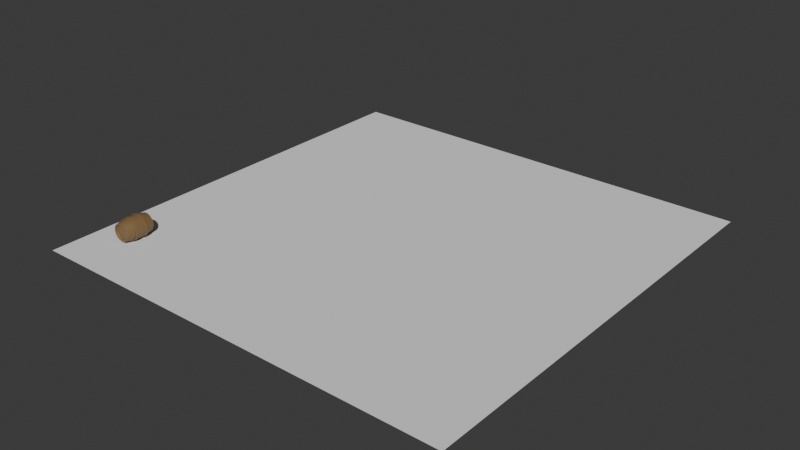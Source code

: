 # Source: rollBarrilAnimation.blend  (saved by Blender 4.3.34; exported with 4.5.12 LTS)
import bpy
from mathutils import Matrix  # noqa: F401  (used for matrix-valued properties, if any)

bpy.ops.wm.read_factory_settings(use_empty=True)
scene = bpy.context.scene
scene.name = 'Scene'

# ---- collections
col_collection = bpy.data.collections.new('Collection'); scene.collection.children.link(col_collection)

# ---- materials (node trees are filled in below, after node groups)
mat_material_001 = bpy.data.materials.new('Material.001')

# ---- node groups
ng_smooth_by_angle = bpy.data.node_groups.new('Smooth by Angle', 'GeometryNodeTree')
_s = ng_smooth_by_angle.interface.new_socket(name='Mesh', in_out='OUTPUT', socket_type='NodeSocketGeometry')
_s = ng_smooth_by_angle.interface.new_socket(name='Mesh', in_out='INPUT', socket_type='NodeSocketGeometry')
_s = ng_smooth_by_angle.interface.new_socket(name='Angle', in_out='INPUT', socket_type='NodeSocketFloat')
_s.subtype = 'ANGLE'
_s.default_value = 0.5236
_s.min_value = 0.0
_s.max_value = 3.142
_s.description = 'Maximum face angle for smooth edges'
_s = ng_smooth_by_angle.interface.new_socket(name='Ignore Sharpness', in_out='INPUT', socket_type='NodeSocketBool')
_s.force_non_field = True
ng_smooth_by_angle.description = 'Set the sharpness of mesh edges based on the angle between the neighboring faces'
ng_smooth_by_angle.is_modifier = True
_N = ng_smooth_by_angle.nodes; _L = ng_smooth_by_angle.links
n0 = _N.new('GeometryNodeSetShadeSmooth'); n0.name = 'Set Shade Smooth'; n0.location = (120, -80)
n0.domain = 'EDGE'
n1 = _N.new('GeometryNodeSetShadeSmooth'); n1.name = 'Set Shade Smooth.001'; n1.location = (300, -80)
n2 = _N.new('NodeGroupOutput'); n2.name = 'Group Output'; n2.location = (480, -80)
n3 = _N.new('GeometryNodeInputMeshEdgeAngle'); n3.name = 'Edge Angle'; n3.location = (-440, -240)
n4 = _N.new('NodeGroupInput'); n4.name = 'Group Input'; n4.location = (-80, -80)
n5 = _N.new('GeometryNodeInputEdgeSmooth'); n5.name = 'Is Edge Smooth'; n5.location = (-260, -120)
n6 = _N.new('GeometryNodeInputShadeSmooth'); n6.name = 'Is Shade Smooth'; n6.location = (-440, -397)
n7 = _N.new('FunctionNodeCompare'); n7.name = 'Compare'; n7.location = (-260, -260)
n7.operation = 'LESS_EQUAL'
n7.inputs[6].default_value = (0.0, 0.0, 0.0, 0.0)
n7.inputs[7].default_value = (0.0, 0.0, 0.0, 0.0)
n8 = _N.new('FunctionNodeBooleanMath'); n8.name = 'Boolean Math.001'; n8.location = (-80, -260)
n9 = _N.new('NodeGroupInput'); n9.name = 'Group Input.001'; n9.location = (-440, -329)
n10 = _N.new('NodeGroupInput'); n10.name = 'Group Input.002'; n10.location = (-259, -189)
n11 = _N.new('FunctionNodeBooleanMath'); n11.name = 'Boolean Math'; n11.location = (-80, -149)
n11.operation = 'OR'
n12 = _N.new('FunctionNodeBooleanMath'); n12.name = 'Boolean Math.002'; n12.location = (-260, -380)
n12.operation = 'OR'
n13 = _N.new('NodeGroupInput'); n13.name = 'Group Input.003'; n13.location = (-440, -460)
_L.new(n3.outputs[0], n7.inputs[0])
_L.new(n1.outputs[0], n2.inputs[0])
_L.new(n9.outputs[1], n7.inputs[1])
_L.new(n7.outputs[0], n8.inputs[0])
_L.new(n4.outputs[0], n0.inputs[0])
_L.new(n0.outputs[0], n1.inputs[0])
_L.new(n8.outputs[0], n0.inputs[2])
_L.new(n10.outputs[2], n11.inputs[1])
_L.new(n5.outputs[0], n11.inputs[0])
_L.new(n11.outputs[0], n0.inputs[1])
_L.new(n13.outputs[2], n12.inputs[1])
_L.new(n6.outputs[0], n12.inputs[0])
_L.new(n12.outputs[0], n8.inputs[1])
n2.is_active_output = True

# ---- material node trees
mat_material_001.use_nodes = True; mat_material_001.node_tree.nodes.clear()
_N = mat_material_001.node_tree.nodes; _L = mat_material_001.node_tree.links
n0 = _N.new('ShaderNodeBsdfPrincipled'); n0.name = 'Principled BSDF'; n0.location = (-61, 196)
n0.inputs[0].default_value = (0.225, 0.1365, 0.0568, 1.0)
n1 = _N.new('ShaderNodeOutputMaterial'); n1.name = 'Material Output'; n1.location = (229, 196)
_L.new(n0.outputs[0], n1.inputs[0])
n1.is_active_output = True

# ---- world
world_world = bpy.data.worlds.new('World'); scene.world = world_world
world_world.use_nodes = True; world_world.node_tree.nodes.clear()
_N = world_world.node_tree.nodes; _L = world_world.node_tree.links
n0 = _N.new('ShaderNodeOutputWorld'); n0.name = 'World Output'; n0.location = (300, 300)
n1 = _N.new('ShaderNodeBackground'); n1.name = 'Background'; n1.location = (10, 300)
n1.inputs[0].default_value = (0.05088, 0.05088, 0.05088, 1.0)
_L.new(n1.outputs[0], n0.inputs[0])
n0.is_active_output = True
world_world.color = (0.05088, 0.05088, 0.05088)
world_world.sun_shadow_jitter_overblur = 0.0

# ---- meshes
me_plane = bpy.data.meshes.new('Plane')
me_plane.from_pydata([(-1.0, -1.0, 0.0), (1.0, -1.0, 0.0), (-1.0, 1.0, 0.0), (1.0, 1.0, 0.0)], [], [(0, 1, 3, 2)])
_uv = me_plane.uv_layers.new(name='UVMap')
_uv.uv.foreach_set('vector', [0.0, 0.0, 1.0, 0.0, 1.0, 1.0, 0.0, 1.0])
me_plane.update()
me_cylinder = bpy.data.meshes.new('Cylinder')
me_cylinder.from_pydata([(3.805e-07, 0.6726, -1.36), (3.805e-07, 0.6726, 1.36), (0.1312, 0.6597, -1.36), (0.1312, 0.6597, 1.36), (0.2574, 0.6214, -1.36), (0.2574, 0.6214, 1.36), (0.3737, 0.5592, -1.36), (0.3737, 0.5592, 1.36), (0.4756, 0.4756, -1.36), (0.4756, 0.4756, 1.36), (0.5592, 0.3737, -1.36), (0.5592, 0.3737, 1.36), (0.6214, 0.2574, -1.36), (0.6214, 0.2574, 1.36), (0.6597, 0.1312, -1.36), (0.6597, 0.1312, 1.36), (0.6726, -2.448e-08, -1.36), (0.6726, 2.448e-08, 1.36), (0.6597, -0.1312, -1.36), (0.6597, -0.1312, 1.36), (0.6214, -0.2574, -1.36), (0.6214, -0.2574, 1.36), (0.5592, -0.3737, -1.36), (0.5592, -0.3737, 1.36), (0.4756, -0.4756, -1.36), (0.4756, -0.4756, 1.36), (0.3737, -0.5592, -1.36), (0.3737, -0.5592, 1.36), (0.2574, -0.6214, -1.36), (0.2574, -0.6214, 1.36), (0.1312, -0.6597, -1.36), (0.1312, -0.6597, 1.36), (3.805e-07, -0.6726, -1.36), (3.805e-07, -0.6726, 1.36), (-0.1312, -0.6597, -1.36), (-0.1312, -0.6597, 1.36), (-0.2574, -0.6214, -1.36), (-0.2574, -0.6214, 1.36), (-0.3737, -0.5592, -1.36), (-0.3737, -0.5592, 1.36), (-0.4756, -0.4756, -1.36), (-0.4756, -0.4756, 1.36), (-0.5592, -0.3737, -1.36), (-0.5592, -0.3737, 1.36), (-0.6214, -0.2574, -1.36), (-0.6214, -0.2574, 1.36), (-0.6597, -0.1312, -1.36), (-0.6597, -0.1312, 1.36), (-0.6726, -2.448e-08, -1.36), (-0.6726, 2.448e-08, 1.36), (-0.6597, 0.1312, -1.36), (-0.6597, 0.1312, 1.36), (-0.6214, 0.2574, -1.36), (-0.6214, 0.2574, 1.36), (-0.5592, 0.3737, -1.36), (-0.5592, 0.3737, 1.36), (-0.4756, 0.4756, -1.36), (-0.4756, 0.4756, 1.36), (-0.3737, 0.5592, -1.36), (-0.3737, 0.5592, 1.36), (-0.2574, 0.6214, -1.36), (-0.2574, 0.6214, 1.36), (-0.1312, 0.6597, -1.36), (-0.1312, 0.6597, 1.36), (0.0, 1.0, 0.0), (0.1951, 0.9808, 0.0), (0.3827, 0.9239, 0.0), (0.5556, 0.8315, 0.0), (0.7071, 0.7071, 0.0), (0.8315, 0.5556, 0.0), (0.9239, 0.3827, 0.0), (0.9808, 0.1951, 0.0), (1.0, 0.0, 0.0), (0.9808, -0.1951, 0.0), (0.9239, -0.3827, 0.0), (0.8315, -0.5556, 0.0), (0.7071, -0.7071, 0.0), (0.5556, -0.8315, 0.0), (0.3827, -0.9239, 0.0), (0.1951, -0.9808, 0.0), (0.0, -1.0, 0.0), (-0.1951, -0.9808, 0.0), (-0.3827, -0.9239, 0.0), (-0.5556, -0.8315, 0.0), (-0.7071, -0.7071, 0.0), (-0.8315, -0.5556, 0.0), (-0.9239, -0.3827, 0.0), (-0.9808, -0.1951, 0.0), (-1.0, 0.0, 0.0), (-0.9808, 0.1951, 0.0), (-0.9239, 0.3827, 0.0), (-0.8315, 0.5556, 0.0), (-0.7071, 0.7071, 0.0), (-0.5556, 0.8315, 0.0), (-0.3827, 0.9239, 0.0), (-0.1951, 0.9808, 0.0), (1.332e-10, 0.9946, -0.3588), (8.15e-08, 0.9573, -0.6837), (8.139e-08, 0.9627, 0.6364), (0.0, 1.0, 0.3114), (0.1951, 0.9808, 0.3114), (0.1868, 0.9389, 0.6837), (0.1868, 0.9389, -0.6837), (0.1951, 0.9808, -0.3114), (0.3827, 0.9239, 0.3114), (0.3663, 0.8844, 0.6837), (0.3663, 0.8844, -0.6837), (0.3827, 0.9239, -0.3114), (0.5556, 0.8315, 0.3114), (0.5318, 0.7959, 0.6837), (0.5318, 0.7959, -0.6837), (0.5556, 0.8315, -0.3114), (0.7071, 0.7071, 0.3114), (0.6769, 0.6769, 0.6837), (0.6769, 0.6769, -0.6837), (0.7071, 0.7071, -0.3114), (0.8315, 0.5556, 0.3114), (0.7959, 0.5318, 0.6837), (0.7959, 0.5318, -0.6837), (0.8315, 0.5556, -0.3114), (0.9239, 0.3827, 0.3114), (0.8844, 0.3663, 0.6837), (0.8844, 0.3663, -0.6837), (0.9239, 0.3827, -0.3114), (0.9808, 0.1951, 0.3114), (0.9389, 0.1868, 0.6837), (0.9389, 0.1868, -0.6837), (0.9808, 0.1951, -0.3114), (1.0, 0.0, 0.3114), (0.9573, 5.23e-09, 0.6837), (0.9573, -5.23e-09, -0.6837), (1.0, 0.0, -0.3114), (0.9808, -0.1951, 0.3114), (0.9389, -0.1868, 0.6837), (0.9389, -0.1868, -0.6837), (0.9808, -0.1951, -0.3114), (0.9239, -0.3827, 0.3114), (0.8844, -0.3663, 0.6837), (0.8844, -0.3663, -0.6837), (0.9239, -0.3827, -0.3114), (0.8315, -0.5556, 0.3114), (0.7959, -0.5318, 0.6837), (0.7959, -0.5318, -0.6837), (0.8315, -0.5556, -0.3114), (0.7071, -0.7071, 0.3114), (0.6769, -0.6769, 0.6837), (0.6769, -0.6769, -0.6837), (0.7071, -0.7071, -0.3114), (0.5556, -0.8315, 0.3114), (0.5318, -0.7959, 0.6837), (0.5318, -0.7959, -0.6837), (0.5556, -0.8315, -0.3114), (0.3827, -0.9239, 0.3114), (0.3663, -0.8844, 0.6837), (0.3663, -0.8844, -0.6837), (0.3827, -0.9239, -0.3114), (0.1951, -0.9808, 0.3114), (0.1868, -0.9389, 0.6837), (0.1868, -0.9389, -0.6837), (0.1951, -0.9808, -0.3114), (0.0, -1.0, 0.3114), (8.15e-08, -0.9573, 0.6837), (8.15e-08, -0.9573, -0.6837), (0.0, -1.0, -0.3114), (-0.1951, -0.9808, 0.3114), (-0.1868, -0.9389, 0.6837), (-0.1868, -0.9389, -0.6837), (-0.1951, -0.9808, -0.3114), (-0.3827, -0.9239, 0.3114), (-0.3663, -0.8844, 0.6837), (-0.3663, -0.8844, -0.6837), (-0.3827, -0.9239, -0.3114), (-0.5556, -0.8315, 0.3114), (-0.5318, -0.7959, 0.6837), (-0.5318, -0.7959, -0.6837), (-0.5556, -0.8315, -0.3114), (-0.7071, -0.7071, 0.3114), (-0.6769, -0.6769, 0.6837), (-0.6769, -0.6769, -0.6837), (-0.7071, -0.7071, -0.3114), (-0.8315, -0.5556, 0.3114), (-0.7959, -0.5318, 0.6837), (-0.7959, -0.5318, -0.6837), (-0.8315, -0.5556, -0.3114), (-0.9239, -0.3827, 0.3114), (-0.8844, -0.3663, 0.6837), (-0.8844, -0.3663, -0.6837), (-0.9239, -0.3827, -0.3114), (-0.9808, -0.1951, 0.3114), (-0.9389, -0.1868, 0.6837), (-0.9389, -0.1868, -0.6837), (-0.9808, -0.1951, -0.3114), (-1.0, 0.0, 0.3114), (-0.9573, 5.23e-09, 0.6837), (-0.9573, -5.23e-09, -0.6837), (-1.0, 0.0, -0.3114), (-0.9808, 0.1951, 0.3114), (-0.9389, 0.1868, 0.6837), (-0.9389, 0.1868, -0.6837), (-0.9808, 0.1951, -0.3114), (-0.9239, 0.3827, 0.3114), (-0.8844, 0.3663, 0.6837), (-0.8844, 0.3663, -0.6837), (-0.9239, 0.3827, -0.3114), (-0.8315, 0.5556, 0.3114), (-0.7959, 0.5318, 0.6837), (-0.7959, 0.5318, -0.6837), (-0.8315, 0.5556, -0.3114), (-0.7071, 0.7071, 0.3114), (-0.6769, 0.6769, 0.6837), (-0.6769, 0.6769, -0.6837), (-0.7071, 0.7071, -0.3114), (-0.5556, 0.8315, 0.3114), (-0.5318, 0.7959, 0.6837), (-0.5318, 0.7959, -0.6837), (-0.5556, 0.8315, -0.3114), (-0.3827, 0.9239, 0.3114), (-0.3663, 0.8844, 0.6837), (-0.3663, 0.8844, -0.6837), (-0.3827, 0.9239, -0.3114), (-0.1951, 0.9808, 0.3114), (-0.1868, 0.9389, 0.6837), (-0.1868, 0.9389, -0.6837), (-0.1951, 0.9808, -0.3114), (-0.194, 0.9755, -0.3588), (0.0, 1.0, -0.3114), (8.141e-08, 0.9627, -0.6364), (-0.1878, 0.9442, -0.6364), (-0.1878, 0.9442, 0.6364), (8.15e-08, 0.9573, 0.6837), (8.88e-11, 0.9946, 0.3588), (-0.194, 0.9755, 0.3588), (-0.3806, 0.9189, -0.3588), (-0.3684, 0.8894, -0.6364), (-0.3684, 0.8894, 0.6364), (-0.3806, 0.9189, 0.3588), (-0.5526, 0.827, -0.3588), (-0.5348, 0.8004, -0.6364), (-0.5348, 0.8004, 0.6364), (-0.5526, 0.827, 0.3588), (-0.7033, 0.7033, -0.3588), (-0.6807, 0.6807, -0.6364), (-0.6807, 0.6807, 0.6364), (-0.7033, 0.7033, 0.3588), (-0.827, 0.5526, -0.3588), (-0.8004, 0.5348, -0.6364), (-0.8004, 0.5348, 0.6364), (-0.827, 0.5526, 0.3588), (-0.9189, 0.3806, -0.3588), (-0.8894, 0.3684, -0.6364), (-0.8894, 0.3684, 0.6364), (-0.9189, 0.3806, 0.3588), (-0.9755, 0.194, -0.3588), (-0.9442, 0.1878, -0.6364), (-0.9442, 0.1878, 0.6364), (-0.9755, 0.194, 0.3588), (-0.9946, -6.66e-11, -0.3588), (-0.9627, -5.23e-09, -0.6364), (-0.9627, 5.186e-09, 0.6364), (-0.9946, 4.44e-11, 0.3588), (-0.9755, -0.194, -0.3588), (-0.9442, -0.1878, -0.6364), (-0.9442, -0.1878, 0.6364), (-0.9755, -0.194, 0.3588), (-0.9189, -0.3806, -0.3588), (-0.8894, -0.3684, -0.6364), (-0.8894, -0.3684, 0.6364), (-0.9189, -0.3806, 0.3588), (-0.827, -0.5526, -0.3588), (-0.8004, -0.5348, -0.6364), (-0.8004, -0.5348, 0.6364), (-0.827, -0.5526, 0.3588), (-0.7033, -0.7033, -0.3588), (-0.6807, -0.6807, -0.6364), (-0.6807, -0.6807, 0.6364), (-0.7033, -0.7033, 0.3588), (-0.5526, -0.827, -0.3588), (-0.5348, -0.8004, -0.6364), (-0.5348, -0.8004, 0.6364), (-0.5526, -0.827, 0.3588), (-0.3806, -0.9189, -0.3588), (-0.3684, -0.8894, -0.6364), (-0.3684, -0.8894, 0.6364), (-0.3806, -0.9189, 0.3588), (-0.194, -0.9755, -0.3588), (-0.1878, -0.9442, -0.6364), (-0.1878, -0.9442, 0.6364), (-0.194, -0.9755, 0.3588), (3.33e-10, -0.9946, -0.3588), (8.03e-08, -0.9627, -0.6364), (8.139e-08, -0.9627, 0.6364), (8.88e-11, -0.9946, 0.3588), (0.194, -0.9755, -0.3588), (0.1878, -0.9442, -0.6364), (0.1878, -0.9442, 0.6364), (0.194, -0.9755, 0.3588), (0.3806, -0.9189, -0.3588), (0.3684, -0.8894, -0.6364), (0.3684, -0.8894, 0.6364), (0.3806, -0.9189, 0.3588), (0.5526, -0.827, -0.3588), (0.5348, -0.8004, -0.6364), (0.5348, -0.8004, 0.6364), (0.5526, -0.827, 0.3588), (0.7033, -0.7033, -0.3588), (0.6807, -0.6807, -0.6364), (0.6807, -0.6807, 0.6364), (0.7033, -0.7033, 0.3588), (0.827, -0.5526, -0.3588), (0.8004, -0.5348, -0.6364), (0.8004, -0.5348, 0.6364), (0.827, -0.5526, 0.3588), (0.9189, -0.3806, -0.3588), (0.8894, -0.3684, -0.6364), (0.8894, -0.3684, 0.6364), (0.9189, -0.3806, 0.3588), (0.9755, -0.194, -0.3588), (0.9442, -0.1878, -0.6364), (0.9442, -0.1878, 0.6364), (0.9755, -0.194, 0.3588), (0.9946, -2.22e-11, -0.3588), (0.9627, -1.267e-08, -0.6364), (0.9627, 5.208e-09, 0.6364), (0.9946, 0.0, 0.3588), (0.9755, 0.194, -0.3588), (0.9442, 0.1878, -0.6364), (0.9442, 0.1878, 0.6364), (0.9755, 0.194, 0.3588), (0.9189, 0.3806, -0.3588), (0.8894, 0.3684, -0.6364), (0.8894, 0.3684, 0.6364), (0.9189, 0.3806, 0.3588), (0.827, 0.5526, -0.3588), (0.8004, 0.5348, -0.6364), (0.8004, 0.5348, 0.6364), (0.827, 0.5526, 0.3588), (0.7033, 0.7033, -0.3588), (0.6807, 0.6807, -0.6364), (0.6807, 0.6807, 0.6364), (0.7033, 0.7033, 0.3588), (0.5526, 0.827, -0.3588), (0.5348, 0.8004, -0.6364), (0.5348, 0.8004, 0.6364), (0.5526, 0.827, 0.3588), (0.3806, 0.9189, -0.3588), (0.3684, 0.8894, -0.6364), (0.3684, 0.8894, 0.6364), (0.3806, 0.9189, 0.3588), (0.194, 0.9755, -0.3588), (0.1878, 0.9442, -0.6364), (0.1878, 0.9442, 0.6364), (0.194, 0.9755, 0.3588), (-0.1978, 0.9942, -0.6701), (-0.2043, 1.027, -0.3778), (1.013e-07, 1.047, -0.3778), (1.869e-07, 1.014, -0.6701), (-0.2043, 1.027, 0.3778), (-0.1978, 0.9942, 0.6701), (1.869e-07, 1.014, 0.6701), (1.013e-07, 1.047, 0.3778), (-0.3879, 0.9366, -0.6701), (-0.4008, 0.9676, -0.3778), (-0.4008, 0.9676, 0.3778), (-0.3879, 0.9366, 0.6701), (-0.5632, 0.8429, -0.6701), (-0.5819, 0.8709, -0.3778), (-0.5819, 0.8709, 0.3778), (-0.5632, 0.8429, 0.6701), (-0.7168, 0.7168, -0.6701), (-0.7406, 0.7406, -0.3778), (-0.7406, 0.7406, 0.3778), (-0.7168, 0.7168, 0.6701), (-0.8429, 0.5632, -0.6701), (-0.8709, 0.5819, -0.3778), (-0.8709, 0.5819, 0.3778), (-0.8429, 0.5632, 0.6701), (-0.9366, 0.3879, -0.6701), (-0.9676, 0.4008, -0.3778), (-0.9676, 0.4008, 0.3778), (-0.9366, 0.3879, 0.6701), (-0.9942, 0.1978, -0.6701), (-1.027, 0.2043, -0.3778), (-1.027, 0.2043, 0.3778), (-0.9942, 0.1978, 0.6701), (-1.014, -1.183e-08, -0.6701), (-1.047, -6.393e-09, -0.3778), (-1.047, -6.277e-09, 0.3778), (-1.014, -8.627e-10, 0.6701), (-0.9942, -0.1978, -0.6701), (-1.027, -0.2043, -0.3778), (-1.027, -0.2043, 0.3778), (-0.9942, -0.1978, 0.6701), (-0.9366, -0.3879, -0.6701), (-0.9676, -0.4008, -0.3778), (-0.9676, -0.4008, 0.3778), (-0.9366, -0.3879, 0.6701), (-0.8429, -0.5632, -0.6701), (-0.8709, -0.5819, -0.3778), (-0.8709, -0.5819, 0.3778), (-0.8429, -0.5632, 0.6701), (-0.7168, -0.7168, -0.6701), (-0.7406, -0.7406, -0.3778), (-0.7406, -0.7406, 0.3778), (-0.7168, -0.7168, 0.6701), (-0.5632, -0.8429, -0.6701), (-0.5819, -0.8709, -0.3778), (-0.5819, -0.8709, 0.3778), (-0.5632, -0.8429, 0.6701), (-0.3879, -0.9366, -0.6701), (-0.4008, -0.9676, -0.3778), (-0.4008, -0.9676, 0.3778), (-0.3879, -0.9366, 0.6701), (-0.1978, -0.9942, -0.6701), (-0.2043, -1.027, -0.3778), (-0.2043, -1.027, 0.3778), (-0.1978, -0.9942, 0.6701), (1.857e-07, -1.014, -0.6701), (1.015e-07, -1.047, -0.3778), (1.013e-07, -1.047, 0.3778), (1.869e-07, -1.014, 0.6701), (0.1978, -0.9942, -0.6701), (0.2043, -1.027, -0.3778), (0.2043, -1.027, 0.3778), (0.1978, -0.9942, 0.6701), (0.3879, -0.9366, -0.6701), (0.4008, -0.9676, -0.3778), (0.4008, -0.9676, 0.3778), (0.3879, -0.9366, 0.6701), (0.5632, -0.8429, -0.6701), (0.5819, -0.8709, -0.3778), (0.5819, -0.8709, 0.3778), (0.5632, -0.8429, 0.6701), (0.7168, -0.7168, -0.6701), (0.7406, -0.7406, -0.3778), (0.7406, -0.7406, 0.3778), (0.7168, -0.7168, 0.6701), (0.8429, -0.5632, -0.6701), (0.8709, -0.5819, -0.3778), (0.8709, -0.5819, 0.3778), (0.8429, -0.5632, 0.6701), (0.9366, -0.3879, -0.6701), (0.9676, -0.4008, -0.3778), (0.9676, -0.4008, 0.3778), (0.9366, -0.3879, 0.6701), (0.9942, -0.1978, -0.6701), (1.027, -0.2043, -0.3778), (1.027, -0.2043, 0.3778), (0.9942, -0.1978, 0.6701), (1.014, -1.966e-08, -0.6701), (1.047, -6.347e-09, -0.3778), (1.047, -6.323e-09, 0.3778), (1.014, -8.393e-10, 0.6701), (0.9942, 0.1978, -0.6701), (1.027, 0.2043, -0.3778), (1.027, 0.2043, 0.3778), (0.9942, 0.1978, 0.6701), (0.9366, 0.3879, -0.6701), (0.9676, 0.4008, -0.3778), (0.9676, 0.4008, 0.3778), (0.9366, 0.3879, 0.6701), (0.8429, 0.5632, -0.6701), (0.8709, 0.5819, -0.3778), (0.8709, 0.5819, 0.3778), (0.8429, 0.5632, 0.6701), (0.7168, 0.7168, -0.6701), (0.7406, 0.7406, -0.3778), (0.7406, 0.7406, 0.3778), (0.7168, 0.7168, 0.6701), (0.5632, 0.8429, -0.6701), (0.5819, 0.8709, -0.3778), (0.5819, 0.8709, 0.3778), (0.5632, 0.8429, 0.6701), (0.3879, 0.9366, -0.6701), (0.4008, 0.9676, -0.3778), (0.4008, 0.9676, 0.3778), (0.3879, 0.9366, 0.6701), (0.1978, 0.9942, -0.6701), (0.2043, 1.027, -0.3778), (0.2043, 1.027, 0.3778), (0.1978, 0.9942, 0.6701), (3.815e-07, 0.8, -1.36), (0.1561, 0.7846, -1.36), (0.1561, 0.7846, 1.36), (3.815e-07, 0.8, 1.36), (0.3061, 0.7391, -1.36), (0.3061, 0.7391, 1.36), (0.4445, 0.6652, -1.36), (0.4445, 0.6652, 1.36), (0.5657, 0.5657, -1.36), (0.5657, 0.5657, 1.36), (0.6652, 0.4445, -1.36), (0.6652, 0.4445, 1.36), (0.7391, 0.3061, -1.36), (0.7391, 0.3061, 1.36), (0.7846, 0.1561, -1.36), (0.7846, 0.1561, 1.36), (0.8, -2.448e-08, -1.36), (0.8, 2.448e-08, 1.36), (0.7846, -0.1561, -1.36), (0.7846, -0.1561, 1.36), (0.7391, -0.3061, -1.36), (0.7391, -0.3061, 1.36), (0.6652, -0.4445, -1.36), (0.6652, -0.4445, 1.36), (0.5657, -0.5657, -1.36), (0.5657, -0.5657, 1.36), (0.4445, -0.6652, -1.36), (0.4445, -0.6652, 1.36), (0.3061, -0.7391, -1.36), (0.3061, -0.7391, 1.36), (0.1561, -0.7846, -1.36), (0.1561, -0.7846, 1.36), (3.815e-07, -0.8, -1.36), (3.815e-07, -0.8, 1.36), (-0.1561, -0.7846, -1.36), (-0.1561, -0.7846, 1.36), (-0.3061, -0.7391, -1.36), (-0.3061, -0.7391, 1.36), (-0.4445, -0.6652, -1.36), (-0.4445, -0.6652, 1.36), (-0.5657, -0.5657, -1.36), (-0.5657, -0.5657, 1.36), (-0.6652, -0.4445, -1.36), (-0.6652, -0.4445, 1.36), (-0.7391, -0.3061, -1.36), (-0.7391, -0.3061, 1.36), (-0.7846, -0.1561, -1.36), (-0.7846, -0.1561, 1.36), (-0.8, -2.448e-08, -1.36), (-0.8, 2.448e-08, 1.36), (-0.7846, 0.1561, -1.36), (-0.7846, 0.1561, 1.36), (-0.7391, 0.3061, -1.36), (-0.7391, 0.3061, 1.36), (-0.6652, 0.4445, -1.36), (-0.6652, 0.4445, 1.36), (-0.5657, 0.5657, -1.36), (-0.5657, 0.5657, 1.36), (-0.4445, 0.6652, -1.36), (-0.4445, 0.6652, 1.36), (-0.3061, 0.7391, -1.36), (-0.3061, 0.7391, 1.36), (-0.1561, 0.7846, -1.36), (-0.1561, 0.7846, 1.36), (3.526e-07, 0.6233, -1.207), (0.1216, 0.6113, -1.207), (0.1216, 0.6113, 1.207), (3.526e-07, 0.6233, 1.207), (0.2385, 0.5759, -1.207), (0.2385, 0.5759, 1.207), (0.3463, 0.5183, -1.207), (0.3463, 0.5183, 1.207), (0.4407, 0.4407, -1.207), (0.4407, 0.4407, 1.207), (0.5183, 0.3463, -1.207), (0.5183, 0.3463, 1.207), (0.5759, 0.2385, -1.207), (0.5759, 0.2385, 1.207), (0.6113, 0.1216, -1.207), (0.6113, 0.1216, 1.207), (0.6233, -2.034e-08, -1.207), (0.6233, 2.034e-08, 1.207), (0.6113, -0.1216, -1.207), (0.6113, -0.1216, 1.207), (0.5759, -0.2385, -1.207), (0.5759, -0.2385, 1.207), (0.5183, -0.3463, -1.207), (0.5183, -0.3463, 1.207), (0.4407, -0.4407, -1.207), (0.4407, -0.4407, 1.207), (0.3463, -0.5183, -1.207), (0.3463, -0.5183, 1.207), (0.2385, -0.5759, -1.207), (0.2385, -0.5759, 1.207), (0.1216, -0.6113, -1.207), (0.1216, -0.6113, 1.207), (3.526e-07, -0.6233, -1.207), (3.526e-07, -0.6233, 1.207), (-0.1216, -0.6113, -1.207), (-0.1216, -0.6113, 1.207), (-0.2385, -0.5759, -1.207), (-0.2385, -0.5759, 1.207), (-0.3463, -0.5183, -1.207), (-0.3463, -0.5183, 1.207), (-0.4407, -0.4407, -1.207), (-0.4407, -0.4407, 1.207), (-0.5183, -0.3463, -1.207), (-0.5183, -0.3463, 1.207), (-0.5759, -0.2385, -1.207), (-0.5759, -0.2385, 1.207), (-0.6113, -0.1216, -1.207), (-0.6113, -0.1216, 1.207), (-0.6233, -2.034e-08, -1.207), (-0.6233, 2.034e-08, 1.207), (-0.6113, 0.1216, -1.207), (-0.6113, 0.1216, 1.207), (-0.5759, 0.2385, -1.207), (-0.5759, 0.2385, 1.207), (-0.5183, 0.3463, -1.207), (-0.5183, 0.3463, 1.207), (-0.4407, 0.4407, -1.207), (-0.4407, 0.4407, 1.207), (-0.3463, 0.5183, -1.207), (-0.3463, 0.5183, 1.207), (-0.2385, 0.5759, -1.207), (-0.2385, 0.5759, 1.207), (-0.1216, 0.6113, -1.207), (-0.1216, 0.6113, 1.207)], [], [(95, 220, 99, 64), (65, 100, 104, 66), (66, 104, 108, 67), (67, 108, 112, 68), (68, 112, 116, 69), (69, 116, 120, 70), (70, 120, 124, 71), (71, 124, 128, 72), (72, 128, 132, 73), (73, 132, 136, 74), (74, 136, 140, 75), (75, 140, 144, 76), (76, 144, 148, 77), (77, 148, 152, 78), (78, 152, 156, 79), (79, 156, 160, 80), (80, 160, 164, 81), (81, 164, 168, 82), (82, 168, 172, 83), (83, 172, 176, 84), (84, 176, 180, 85), (85, 180, 184, 86), (86, 184, 188, 87), (87, 188, 192, 88), (88, 192, 196, 89), (89, 196, 200, 90), (90, 200, 204, 91), (91, 204, 208, 92), (92, 208, 212, 93), (93, 212, 216, 94), (39, 37, 581, 583), (94, 216, 220, 95), (64, 99, 100, 65), (1, 63, 607, 547), (225, 64, 65, 103), (221, 543, 483, 229), (101, 482, 485, 105), (219, 94, 95, 223), (540, 218, 222, 542), (215, 93, 94, 219), (217, 541, 543, 221), (538, 214, 218, 540), (211, 92, 93, 215), (213, 539, 541, 217), (536, 210, 214, 538), (207, 91, 92, 211), (209, 537, 539, 213), (534, 206, 210, 536), (203, 90, 91, 207), (205, 535, 537, 209), (532, 202, 206, 534), (199, 89, 90, 203), (201, 533, 535, 205), (530, 198, 202, 532), (195, 88, 89, 199), (197, 531, 533, 201), (528, 194, 198, 530), (191, 87, 88, 195), (193, 529, 531, 197), (526, 190, 194, 528), (187, 86, 87, 191), (189, 527, 529, 193), (524, 186, 190, 526), (183, 85, 86, 187), (185, 525, 527, 189), (522, 182, 186, 524), (179, 84, 85, 183), (181, 523, 525, 185), (520, 178, 182, 522), (175, 83, 84, 179), (177, 521, 523, 181), (518, 174, 178, 520), (171, 82, 83, 175), (173, 519, 521, 177), (516, 170, 174, 518), (167, 81, 82, 171), (169, 517, 519, 173), (514, 166, 170, 516), (163, 80, 81, 167), (165, 515, 517, 169), (512, 162, 166, 514), (159, 79, 80, 163), (161, 513, 515, 165), (510, 158, 162, 512), (155, 78, 79, 159), (157, 511, 513, 161), (508, 154, 158, 510), (151, 77, 78, 155), (153, 509, 511, 157), (506, 150, 154, 508), (147, 76, 77, 151), (149, 507, 509, 153), (504, 146, 150, 506), (143, 75, 76, 147), (145, 505, 507, 149), (502, 142, 146, 504), (139, 74, 75, 143), (141, 503, 505, 145), (500, 138, 142, 502), (135, 73, 74, 139), (137, 501, 503, 141), (498, 134, 138, 500), (131, 72, 73, 135), (133, 499, 501, 137), (496, 130, 134, 498), (127, 71, 72, 131), (129, 497, 499, 133), (494, 126, 130, 496), (123, 70, 71, 127), (125, 495, 497, 129), (492, 122, 126, 494), (119, 69, 70, 123), (121, 493, 495, 125), (490, 118, 122, 492), (115, 68, 69, 119), (117, 491, 493, 121), (488, 114, 118, 490), (111, 67, 68, 115), (113, 489, 491, 117), (486, 110, 114, 488), (107, 66, 67, 111), (109, 487, 489, 113), (484, 106, 110, 486), (103, 65, 66, 107), (105, 485, 487, 109), (481, 102, 106, 484), (542, 222, 97, 480), (223, 95, 64, 225), (229, 483, 482, 101), (292, 288, 417, 421), (339, 343, 470, 466), (240, 236, 365, 369), (287, 291, 418, 414), (342, 338, 467, 471), (235, 239, 366, 362), (290, 286, 415, 419), (337, 341, 468, 464), (238, 234, 363, 367), (285, 289, 416, 412), (340, 336, 465, 469), (233, 237, 364, 360), (288, 284, 413, 417), (335, 339, 466, 462), (236, 232, 361, 365), (283, 287, 414, 410), (338, 334, 463, 467), (231, 235, 362, 356), (286, 282, 411, 415), (333, 337, 464, 460), (234, 228, 357, 363), (281, 285, 412, 408), (336, 332, 461, 465), (227, 233, 360, 352), (284, 280, 409, 413), (331, 335, 462, 458), (232, 224, 353, 361), (279, 283, 410, 406), (334, 330, 459, 463), (230, 231, 356, 359), (282, 278, 407, 411), (329, 333, 460, 456), (228, 98, 358, 357), (277, 281, 408, 404), (332, 328, 457, 461), (226, 227, 352, 355), (280, 276, 405, 409), (327, 331, 458, 454), (224, 96, 354, 353), (275, 279, 406, 402), (330, 326, 455, 459), (278, 274, 403, 407), (325, 329, 456, 452), (273, 277, 404, 400), (328, 324, 453, 457), (276, 272, 401, 405), (323, 327, 454, 450), (271, 275, 402, 398), (326, 322, 451, 455), (274, 270, 399, 403), (321, 325, 452, 448), (269, 273, 400, 396), (324, 320, 449, 453), (272, 268, 397, 401), (319, 323, 450, 446), (267, 271, 398, 394), (322, 318, 447, 451), (270, 266, 395, 399), (317, 321, 448, 444), (265, 269, 396, 392), (320, 316, 445, 449), (268, 264, 393, 397), (315, 319, 446, 442), (263, 267, 394, 390), (480, 97, 102, 481), (96, 224, 223, 225), (227, 226, 97, 222), (98, 228, 221, 229), (231, 230, 99, 220), (224, 232, 219, 223), (233, 227, 222, 218), (228, 234, 217, 221), (235, 231, 220, 216), (232, 236, 215, 219), (237, 233, 218, 214), (234, 238, 213, 217), (239, 235, 216, 212), (236, 240, 211, 215), (241, 237, 214, 210), (238, 242, 209, 213), (243, 239, 212, 208), (240, 244, 207, 211), (245, 241, 210, 206), (242, 246, 205, 209), (247, 243, 208, 204), (244, 248, 203, 207), (249, 245, 206, 202), (246, 250, 201, 205), (251, 247, 204, 200), (248, 252, 199, 203), (253, 249, 202, 198), (250, 254, 197, 201), (255, 251, 200, 196), (252, 256, 195, 199), (257, 253, 198, 194), (254, 258, 193, 197), (259, 255, 196, 192), (256, 260, 191, 195), (261, 257, 194, 190), (258, 262, 189, 193), (263, 259, 192, 188), (260, 264, 187, 191), (265, 261, 190, 186), (262, 266, 185, 189), (267, 263, 188, 184), (264, 268, 183, 187), (269, 265, 186, 182), (266, 270, 181, 185), (271, 267, 184, 180), (268, 272, 179, 183), (273, 269, 182, 178), (270, 274, 177, 181), (275, 271, 180, 176), (272, 276, 175, 179), (277, 273, 178, 174), (274, 278, 173, 177), (279, 275, 176, 172), (276, 280, 171, 175), (281, 277, 174, 170), (278, 282, 169, 173), (283, 279, 172, 168), (280, 284, 167, 171), (285, 281, 170, 166), (282, 286, 165, 169), (287, 283, 168, 164), (284, 288, 163, 167), (289, 285, 166, 162), (286, 290, 161, 165), (291, 287, 164, 160), (288, 292, 159, 163), (293, 289, 162, 158), (290, 294, 157, 161), (295, 291, 160, 156), (292, 296, 155, 159), (297, 293, 158, 154), (294, 298, 153, 157), (299, 295, 156, 152), (296, 300, 151, 155), (301, 297, 154, 150), (298, 302, 149, 153), (303, 299, 152, 148), (300, 304, 147, 151), (305, 301, 150, 146), (302, 306, 145, 149), (307, 303, 148, 144), (304, 308, 143, 147), (309, 305, 146, 142), (306, 310, 141, 145), (311, 307, 144, 140), (308, 312, 139, 143), (313, 309, 142, 138), (310, 314, 137, 141), (315, 311, 140, 136), (312, 316, 135, 139), (317, 313, 138, 134), (314, 318, 133, 137), (319, 315, 136, 132), (316, 320, 131, 135), (321, 317, 134, 130), (318, 322, 129, 133), (323, 319, 132, 128), (320, 324, 127, 131), (325, 321, 130, 126), (322, 326, 125, 129), (327, 323, 128, 124), (324, 328, 123, 127), (329, 325, 126, 122), (326, 330, 121, 125), (331, 327, 124, 120), (328, 332, 119, 123), (333, 329, 122, 118), (330, 334, 117, 121), (335, 331, 120, 116), (332, 336, 115, 119), (337, 333, 118, 114), (334, 338, 113, 117), (339, 335, 116, 112), (336, 340, 111, 115), (341, 337, 114, 110), (338, 342, 109, 113), (343, 339, 112, 108), (340, 344, 107, 111), (345, 341, 110, 106), (342, 346, 105, 109), (347, 343, 108, 104), (344, 348, 103, 107), (349, 345, 106, 102), (346, 350, 101, 105), (351, 347, 104, 100), (348, 96, 225, 103), (226, 349, 102, 97), (350, 98, 229, 101), (230, 351, 100, 99), (353, 354, 355, 352), (357, 358, 359, 356), (361, 353, 352, 360), (363, 357, 356, 362), (365, 361, 360, 364), (367, 363, 362, 366), (369, 365, 364, 368), (371, 367, 366, 370), (373, 369, 368, 372), (375, 371, 370, 374), (377, 373, 372, 376), (379, 375, 374, 378), (381, 377, 376, 380), (383, 379, 378, 382), (385, 381, 380, 384), (387, 383, 382, 386), (389, 385, 384, 388), (391, 387, 386, 390), (393, 389, 388, 392), (395, 391, 390, 394), (397, 393, 392, 396), (399, 395, 394, 398), (401, 397, 396, 400), (403, 399, 398, 402), (405, 401, 400, 404), (407, 403, 402, 406), (409, 405, 404, 408), (411, 407, 406, 410), (413, 409, 408, 412), (415, 411, 410, 414), (417, 413, 412, 416), (419, 415, 414, 418), (421, 417, 416, 420), (423, 419, 418, 422), (425, 421, 420, 424), (427, 423, 422, 426), (429, 425, 424, 428), (431, 427, 426, 430), (433, 429, 428, 432), (435, 431, 430, 434), (437, 433, 432, 436), (439, 435, 434, 438), (441, 437, 436, 440), (443, 439, 438, 442), (445, 441, 440, 444), (447, 443, 442, 446), (449, 445, 444, 448), (451, 447, 446, 450), (453, 449, 448, 452), (455, 451, 450, 454), (457, 453, 452, 456), (459, 455, 454, 458), (461, 457, 456, 460), (463, 459, 458, 462), (465, 461, 460, 464), (467, 463, 462, 466), (469, 465, 464, 468), (471, 467, 466, 470), (473, 469, 468, 472), (475, 471, 470, 474), (477, 473, 472, 476), (479, 475, 474, 478), (354, 477, 476, 355), (358, 479, 478, 359), (237, 241, 368, 364), (344, 340, 469, 473), (289, 293, 420, 416), (242, 238, 367, 371), (341, 345, 472, 468), (294, 290, 419, 423), (239, 243, 370, 366), (346, 342, 471, 475), (291, 295, 422, 418), (244, 240, 369, 373), (343, 347, 474, 470), (296, 292, 421, 425), (241, 245, 372, 368), (348, 344, 473, 477), (293, 297, 424, 420), (246, 242, 371, 375), (345, 349, 476, 472), (298, 294, 423, 427), (243, 247, 374, 370), (350, 346, 475, 479), (295, 299, 426, 422), (248, 244, 373, 377), (347, 351, 478, 474), (300, 296, 425, 429), (245, 249, 376, 372), (96, 348, 477, 354), (297, 301, 428, 424), (250, 246, 375, 379), (349, 226, 355, 476), (302, 298, 427, 431), (247, 251, 378, 374), (98, 350, 479, 358), (299, 303, 430, 426), (252, 248, 377, 381), (351, 230, 359, 478), (304, 300, 429, 433), (249, 253, 380, 376), (301, 305, 432, 428), (254, 250, 379, 383), (306, 302, 431, 435), (251, 255, 382, 378), (303, 307, 434, 430), (256, 252, 381, 385), (308, 304, 433, 437), (253, 257, 384, 380), (305, 309, 436, 432), (258, 254, 383, 387), (310, 306, 435, 439), (255, 259, 386, 382), (307, 311, 438, 434), (260, 256, 385, 389), (312, 308, 437, 441), (257, 261, 388, 384), (309, 313, 440, 436), (262, 258, 387, 391), (314, 310, 439, 443), (259, 263, 390, 386), (311, 315, 442, 438), (264, 260, 389, 393), (316, 312, 441, 445), (261, 265, 392, 388), (313, 317, 444, 440), (266, 262, 391, 395), (318, 314, 443, 447), (2, 0, 480, 481), (1, 3, 482, 483), (4, 2, 481, 484), (3, 5, 485, 482), (6, 4, 484, 486), (5, 7, 487, 485), (8, 6, 486, 488), (7, 9, 489, 487), (10, 8, 488, 490), (9, 11, 491, 489), (12, 10, 490, 492), (11, 13, 493, 491), (14, 12, 492, 494), (13, 15, 495, 493), (16, 14, 494, 496), (15, 17, 497, 495), (18, 16, 496, 498), (17, 19, 499, 497), (20, 18, 498, 500), (19, 21, 501, 499), (22, 20, 500, 502), (21, 23, 503, 501), (24, 22, 502, 504), (23, 25, 505, 503), (26, 24, 504, 506), (25, 27, 507, 505), (28, 26, 506, 508), (27, 29, 509, 507), (30, 28, 508, 510), (29, 31, 511, 509), (32, 30, 510, 512), (31, 33, 513, 511), (34, 32, 512, 514), (33, 35, 515, 513), (36, 34, 514, 516), (35, 37, 517, 515), (38, 36, 516, 518), (37, 39, 519, 517), (40, 38, 518, 520), (39, 41, 521, 519), (42, 40, 520, 522), (41, 43, 523, 521), (44, 42, 522, 524), (43, 45, 525, 523), (46, 44, 524, 526), (45, 47, 527, 525), (48, 46, 526, 528), (47, 49, 529, 527), (50, 48, 528, 530), (49, 51, 531, 529), (52, 50, 530, 532), (51, 53, 533, 531), (54, 52, 532, 534), (53, 55, 535, 533), (56, 54, 534, 536), (55, 57, 537, 535), (58, 56, 536, 538), (57, 59, 539, 537), (60, 58, 538, 540), (59, 61, 541, 539), (62, 60, 540, 542), (61, 63, 543, 541), (0, 62, 542, 480), (63, 1, 483, 543), (546, 547, 607, 605, 603, 601, 599, 597, 595, 593, 591, 589, 587, 585, 583, 581, 579, 577, 575, 573, 571, 569, 567, 565, 563, 561, 559, 557, 555, 553, 551, 549), (544, 545, 548, 550, 552, 554, 556, 558, 560, 562, 564, 566, 568, 570, 572, 574, 576, 578, 580, 582, 584, 586, 588, 590, 592, 594, 596, 598, 600, 602, 604, 606), (13, 11, 555, 557), (38, 40, 584, 582), (12, 14, 558, 556), (41, 39, 583, 585), (15, 13, 557, 559), (40, 42, 586, 584), (14, 16, 560, 558), (43, 41, 585, 587), (17, 15, 559, 561), (42, 44, 588, 586), (16, 18, 562, 560), (45, 43, 587, 589), (19, 17, 561, 563), (44, 46, 590, 588), (18, 20, 564, 562), (47, 45, 589, 591), (21, 19, 563, 565), (46, 48, 592, 590), (20, 22, 566, 564), (49, 47, 591, 593), (23, 21, 565, 567), (48, 50, 594, 592), (22, 24, 568, 566), (51, 49, 593, 595), (25, 23, 567, 569), (50, 52, 596, 594), (24, 26, 570, 568), (53, 51, 595, 597), (27, 25, 569, 571), (52, 54, 598, 596), (26, 28, 572, 570), (0, 2, 545, 544), (55, 53, 597, 599), (29, 27, 571, 573), (3, 1, 547, 546), (54, 56, 600, 598), (28, 30, 574, 572), (2, 4, 548, 545), (57, 55, 599, 601), (31, 29, 573, 575), (5, 3, 546, 549), (56, 58, 602, 600), (30, 32, 576, 574), (4, 6, 550, 548), (59, 57, 601, 603), (33, 31, 575, 577), (7, 5, 549, 551), (58, 60, 604, 602), (32, 34, 578, 576), (6, 8, 552, 550), (61, 59, 603, 605), (35, 33, 577, 579), (9, 7, 551, 553), (60, 62, 606, 604), (34, 36, 580, 578), (8, 10, 554, 552), (63, 61, 605, 607), (37, 35, 579, 581), (11, 9, 553, 555), (62, 0, 544, 606), (36, 38, 582, 580), (10, 12, 556, 554)])
me_cylinder.polygons.foreach_set('use_smooth', [True] * 578)
_uv = me_cylinder.uv_layers.new(name='UVMap')
_uv.uv.foreach_set('vector', [0.03125, 0.75, 0.03125, 0.8278, 0.0, 0.8278, 0.0, 0.75, 0.9688, 0.75, 0.9688, 0.8278, 0.9375, 0.8278, 0.9375, 0.75, 0.9375, 0.75, 0.9375, 0.8278, 0.9062, 0.8278, 0.9062, 0.75, 0.9062, 0.75, 0.9062, 0.8278, 0.875, 0.8278, 0.875, 0.75, 0.875, 0.75, 0.875, 0.8278, 0.8438, 0.8278, 0.8437, 0.75, 0.8437, 0.75, 0.8438, 0.8278, 0.8125, 0.8278, 0.8125, 0.75, 0.8125, 0.75, 0.8125, 0.8278, 0.7812, 0.8278, 0.7812, 0.75, 0.7812, 0.75, 0.7812, 0.8278, 0.75, 0.8278, 0.75, 0.75, 0.75, 0.75, 0.75, 0.8278, 0.7188, 0.8278, 0.7188, 0.75, 0.7188, 0.75, 0.7188, 0.8278, 0.6875, 0.8278, 0.6875, 0.75, 0.6875, 0.75, 0.6875, 0.8278, 0.6562, 0.8278, 0.6562, 0.75, 0.6562, 0.75, 0.6562, 0.8278, 0.625, 0.8278, 0.625, 0.75, 0.625, 0.75, 0.625, 0.8278, 0.5938, 0.8278, 0.5938, 0.75, 0.5938, 0.75, 0.5938, 0.8278, 0.5625, 0.8278, 0.5625, 0.75, 0.5625, 0.75, 0.5625, 0.8278, 0.5312, 0.8278, 0.5312, 0.75, 0.5312, 0.75, 0.5312, 0.8278, 0.5, 0.8278, 0.5, 0.75, 0.5, 0.75, 0.5, 0.8278, 0.4688, 0.8278, 0.4687, 0.75, 0.4687, 0.75, 0.4688, 0.8278, 0.4375, 0.8278, 0.4375, 0.75, 0.4375, 0.75, 0.4375, 0.8278, 0.4062, 0.8278, 0.4062, 0.75, 0.4062, 0.75, 0.4062, 0.8278, 0.375, 0.8278, 0.375, 0.75, 0.375, 0.75, 0.375, 0.8278, 0.3438, 0.8278, 0.3438, 0.75, 0.3438, 0.75, 0.3438, 0.8278, 0.3125, 0.8278, 0.3125, 0.75, 0.3125, 0.75, 0.3125, 0.8278, 0.2812, 0.8278, 0.2812, 0.75, 0.2812, 0.75, 0.2812, 0.8278, 0.25, 0.8278, 0.25, 0.75, 0.25, 0.75, 0.25, 0.8278, 0.2188, 0.8278, 0.2188, 0.75, 0.2188, 0.75, 0.2188, 0.8278, 0.1875, 0.8278, 0.1875, 0.75, 0.1875, 0.75, 0.1875, 0.8278, 0.1562, 0.8278, 0.1562, 0.75, 0.1562, 0.75, 0.1562, 0.8278, 0.125, 0.8278, 0.125, 0.75, 0.125, 0.75, 0.125, 0.8278, 0.09375, 0.8278, 0.09375, 0.75, 0.09375, 0.75, 0.09375, 0.8278, 0.0625, 0.8278, 0.0625, 0.75, 0.1379, 0.08223, 0.1728, 0.06358, 0.1728, 0.06358, 0.1379, 0.08223, 0.0625, 0.75, 0.0625, 0.8278, 0.03125, 0.8278, 0.03125, 0.75, 1.0, 0.75, 1.0, 0.8278, 0.9688, 0.8278, 0.9688, 0.75, 0.25, 0.4518, 0.2106, 0.4479, 0.2106, 0.4479, 0.25, 0.4518, 1.0, 0.6722, 1.0, 0.75, 0.9688, 0.75, 0.9688, 0.6722, 0.03125, 0.9017, 0.03125, 1.0, 0.0, 1.0, 0.0, 0.9017, 0.9688, 0.9017, 0.9688, 1.0, 0.9375, 1.0, 0.9375, 0.9017, 0.0625, 0.6722, 0.0625, 0.75, 0.03125, 0.75, 0.03125, 0.6722, 0.0625, 0.5, 0.0625, 0.5983, 0.03125, 0.5983, 0.03125, 0.5, 0.09375, 0.6722, 0.09375, 0.75, 0.0625, 0.75, 0.0625, 0.6722, 0.0625, 0.9017, 0.0625, 1.0, 0.03125, 1.0, 0.03125, 0.9017, 0.09375, 0.5, 0.09375, 0.5983, 0.0625, 0.5983, 0.0625, 0.5, 0.125, 0.6722, 0.125, 0.75, 0.09375, 0.75, 0.09375, 0.6722, 0.09375, 0.9017, 0.09375, 1.0, 0.0625, 1.0, 0.0625, 0.9017, 0.125, 0.5, 0.125, 0.5983, 0.09375, 0.5983, 0.09375, 0.5, 0.1562, 0.6722, 0.1562, 0.75, 0.125, 0.75, 0.125, 0.6722, 0.125, 0.9017, 0.125, 1.0, 0.09375, 1.0, 0.09375, 0.9017, 0.1562, 0.5, 0.1562, 0.5983, 0.125, 0.5983, 0.125, 0.5, 0.1875, 0.6722, 0.1875, 0.75, 0.1562, 0.75, 0.1562, 0.6722, 0.1562, 0.9017, 0.1562, 1.0, 0.125, 1.0, 0.125, 0.9017, 0.1875, 0.5, 0.1875, 0.5983, 0.1562, 0.5983, 0.1562, 0.5, 0.2188, 0.6722, 0.2188, 0.75, 0.1875, 0.75, 0.1875, 0.6722, 0.1875, 0.9017, 0.1875, 1.0, 0.1562, 1.0, 0.1562, 0.9017, 0.2188, 0.5, 0.2188, 0.5983, 0.1875, 0.5983, 0.1875, 0.5, 0.25, 0.6722, 0.25, 0.75, 0.2188, 0.75, 0.2188, 0.6722, 0.2188, 0.9017, 0.2188, 1.0, 0.1875, 1.0, 0.1875, 0.9017, 0.25, 0.5, 0.25, 0.5983, 0.2188, 0.5983, 0.2188, 0.5, 0.2812, 0.6722, 0.2812, 0.75, 0.25, 0.75, 0.25, 0.6722, 0.25, 0.9017, 0.25, 1.0, 0.2188, 1.0, 0.2188, 0.9017, 0.2812, 0.5, 0.2812, 0.5983, 0.25, 0.5983, 0.25, 0.5, 0.3125, 0.6722, 0.3125, 0.75, 0.2812, 0.75, 0.2812, 0.6722, 0.2812, 0.9017, 0.2812, 1.0, 0.25, 1.0, 0.25, 0.9017, 0.3125, 0.5, 0.3125, 0.5983, 0.2812, 0.5983, 0.2812, 0.5, 0.3438, 0.6722, 0.3438, 0.75, 0.3125, 0.75, 0.3125, 0.6722, 0.3125, 0.9017, 0.3125, 1.0, 0.2812, 1.0, 0.2812, 0.9017, 0.3438, 0.5, 0.3438, 0.5983, 0.3125, 0.5983, 0.3125, 0.5, 0.375, 0.6722, 0.375, 0.75, 0.3438, 0.75, 0.3438, 0.6722, 0.3438, 0.9017, 0.3438, 1.0, 0.3125, 1.0, 0.3125, 0.9017, 0.375, 0.5, 0.375, 0.5983, 0.3438, 0.5983, 0.3438, 0.5, 0.4062, 0.6722, 0.4062, 0.75, 0.375, 0.75, 0.375, 0.6722, 0.375, 0.9017, 0.375, 1.0, 0.3438, 1.0, 0.3438, 0.9017, 0.4062, 0.5, 0.4062, 0.5983, 0.375, 0.5983, 0.375, 0.5, 0.4375, 0.6722, 0.4375, 0.75, 0.4062, 0.75, 0.4062, 0.6722, 0.4062, 0.9017, 0.4062, 1.0, 0.375, 1.0, 0.375, 0.9017, 0.4375, 0.5, 0.4375, 0.5983, 0.4062, 0.5983, 0.4062, 0.5, 0.4688, 0.6722, 0.4687, 0.75, 0.4375, 0.75, 0.4375, 0.6722, 0.4375, 0.9017, 0.4375, 1.0, 0.4062, 1.0, 0.4062, 0.9017, 0.4688, 0.5, 0.4688, 0.5983, 0.4375, 0.5983, 0.4375, 0.5, 0.5, 0.6722, 0.5, 0.75, 0.4687, 0.75, 0.4688, 0.6722, 0.4688, 0.9017, 0.4688, 1.0, 0.4375, 1.0, 0.4375, 0.9017, 0.5, 0.5, 0.5, 0.5983, 0.4688, 0.5983, 0.4688, 0.5, 0.5312, 0.6722, 0.5312, 0.75, 0.5, 0.75, 0.5, 0.6722, 0.5, 0.9017, 0.5, 1.0, 0.4688, 1.0, 0.4688, 0.9017, 0.5312, 0.5, 0.5312, 0.5983, 0.5, 0.5983, 0.5, 0.5, 0.5625, 0.6722, 0.5625, 0.75, 0.5312, 0.75, 0.5312, 0.6722, 0.5312, 0.9017, 0.5312, 1.0, 0.5, 1.0, 0.5, 0.9017, 0.5625, 0.5, 0.5625, 0.5983, 0.5312, 0.5983, 0.5312, 0.5, 0.5938, 0.6722, 0.5938, 0.75, 0.5625, 0.75, 0.5625, 0.6722, 0.5625, 0.9017, 0.5625, 1.0, 0.5312, 1.0, 0.5312, 0.9017, 0.5938, 0.5, 0.5938, 0.5983, 0.5625, 0.5983, 0.5625, 0.5, 0.625, 0.6722, 0.625, 0.75, 0.5938, 0.75, 0.5938, 0.6722, 0.5938, 0.9017, 0.5938, 1.0, 0.5625, 1.0, 0.5625, 0.9017, 0.625, 0.5, 0.625, 0.5983, 0.5938, 0.5983, 0.5938, 0.5, 0.6562, 0.6722, 0.6562, 0.75, 0.625, 0.75, 0.625, 0.6722, 0.625, 0.9017, 0.625, 1.0, 0.5938, 1.0, 0.5938, 0.9017, 0.6562, 0.5, 0.6562, 0.5983, 0.625, 0.5983, 0.625, 0.5, 0.6875, 0.6722, 0.6875, 0.75, 0.6562, 0.75, 0.6562, 0.6722, 0.6562, 0.9017, 0.6562, 1.0, 0.625, 1.0, 0.625, 0.9017, 0.6875, 0.5, 0.6875, 0.5983, 0.6562, 0.5983, 0.6562, 0.5, 0.7188, 0.6722, 0.7188, 0.75, 0.6875, 0.75, 0.6875, 0.6722, 0.6875, 0.9017, 0.6875, 1.0, 0.6562, 1.0, 0.6562, 0.9017, 0.7188, 0.5, 0.7188, 0.5983, 0.6875, 0.5983, 0.6875, 0.5, 0.75, 0.6722, 0.75, 0.75, 0.7188, 0.75, 0.7188, 0.6722, 0.7188, 0.9017, 0.7188, 1.0, 0.6875, 1.0, 0.6875, 0.9017, 0.75, 0.5, 0.75, 0.5983, 0.7188, 0.5983, 0.7188, 0.5, 0.7812, 0.6722, 0.7812, 0.75, 0.75, 0.75, 0.75, 0.6722, 0.75, 0.9017, 0.75, 1.0, 0.7188, 1.0, 0.7188, 0.9017, 0.7812, 0.5, 0.7812, 0.5983, 0.75, 0.5983, 0.75, 0.5, 0.8125, 0.6722, 0.8125, 0.75, 0.7812, 0.75, 0.7812, 0.6722, 0.7812, 0.9017, 0.7812, 1.0, 0.75, 1.0, 0.75, 0.9017, 0.8125, 0.5, 0.8125, 0.5983, 0.7812, 0.5983, 0.7812, 0.5, 0.8438, 0.6722, 0.8437, 0.75, 0.8125, 0.75, 0.8125, 0.6722, 0.8125, 0.9017, 0.8125, 1.0, 0.7812, 1.0, 0.7812, 0.9017, 0.8438, 0.5, 0.8438, 0.5983, 0.8125, 0.5983, 0.8125, 0.5, 0.875, 0.6722, 0.875, 0.75, 0.8437, 0.75, 0.8438, 0.6722, 0.8438, 0.9017, 0.8438, 1.0, 0.8125, 1.0, 0.8125, 0.9017, 0.875, 0.5, 0.875, 0.5983, 0.8438, 0.5983, 0.8438, 0.5, 0.9062, 0.6722, 0.9062, 0.75, 0.875, 0.75, 0.875, 0.6722, 0.875, 0.9017, 0.875, 1.0, 0.8438, 1.0, 0.8438, 0.9017, 0.9062, 0.5, 0.9062, 0.5983, 0.875, 0.5983, 0.875, 0.5, 0.9375, 0.6722, 0.9375, 0.75, 0.9062, 0.75, 0.9062, 0.6722, 0.9062, 0.9017, 0.9062, 1.0, 0.875, 1.0, 0.875, 0.9017, 0.9375, 0.5, 0.9375, 0.5983, 0.9062, 0.5983, 0.9062, 0.5, 0.9688, 0.6722, 0.9688, 0.75, 0.9375, 0.75, 0.9375, 0.6722, 0.9375, 0.9017, 0.9375, 1.0, 0.9062, 1.0, 0.9062, 0.9017, 0.9688, 0.5, 0.9688, 0.5983, 0.9375, 0.5983, 0.9375, 0.5, 0.03125, 0.5, 0.03125, 0.5983, 0.0, 0.5983, 0.0, 0.5, 0.03125, 0.6722, 0.03125, 0.75, 0.0, 0.75, 0.0, 0.6722, 1.0, 0.9017, 1.0, 1.0, 0.9688, 1.0, 0.9688, 0.9017, 0.9037, 0.8181, 0.9037, 0.8957, 0.8815, 0.8978, 0.8815, 0.816, 0.8569, 0.8116, 0.8569, 0.7339, 0.8791, 0.7319, 0.8791, 0.8137, 0.8569, 0.7275, 0.8569, 0.6498, 0.8791, 0.6477, 0.8791, 0.7295, 0.7807, 0.2069, 0.7807, 0.2846, 0.7585, 0.2867, 0.7585, 0.2049, 0.2779, 0.8401, 0.2779, 0.9153, 0.2536, 0.9173, 0.2536, 0.8382, 0.7831, 0.2005, 0.7831, 0.1228, 0.8053, 0.1207, 0.8053, 0.2025, 0.4486, 0.9153, 0.4486, 0.8401, 0.4729, 0.8382, 0.4729, 0.9173, 0.9061, 0.8932, 0.9061, 0.818, 0.9304, 0.816, 0.9304, 0.8952, 0.7585, 0.9773, 0.7585, 0.9022, 0.7828, 0.9002, 0.7828, 0.9793, 0.9594, 0.9747, 0.9594, 0.8995, 0.9837, 0.8975, 0.9837, 0.9767, 0.0996, 0.9179, 0.0996, 0.8402, 0.1218, 0.8382, 0.1218, 0.9199, 0.2803, 0.9968, 0.2803, 0.9217, 0.3046, 0.9197, 0.3046, 0.9988, 0.8323, 0.8957, 0.8323, 0.8181, 0.8545, 0.816, 0.8545, 0.8978, 0.8815, 0.6433, 0.8815, 0.5657, 0.9037, 0.5636, 0.9037, 0.6454, 0.7807, 0.4815, 0.7807, 0.5592, 0.7585, 0.5612, 0.7585, 0.4795, 0.8053, 0.2069, 0.8053, 0.2846, 0.7831, 0.2867, 0.7831, 0.2049, 0.1977, 0.8401, 0.1977, 0.9153, 0.1734, 0.9173, 0.1734, 0.8382, 0.7831, 0.3688, 0.7831, 0.2911, 0.8053, 0.289, 0.8053, 0.3708, 0.9328, 0.6408, 0.9328, 0.5656, 0.9571, 0.5636, 0.9571, 0.6427, 0.5594, 0.9153, 0.5594, 0.8401, 0.5837, 0.8382, 0.5837, 0.9173, 0.557, 0.8401, 0.557, 0.9153, 0.5327, 0.9173, 0.5327, 0.8382, 0.9674, 0.003172, 0.9674, 0.07834, 0.9431, 0.08033, 0.9431, 0.00118, 0.09724, 0.8402, 0.09724, 0.9179, 0.075, 0.9199, 0.075, 0.8382, 0.9061, 0.9747, 0.9061, 0.8995, 0.9304, 0.8975, 0.9304, 0.9767, 0.8815, 0.2846, 0.8815, 0.2069, 0.9037, 0.2049, 0.9037, 0.2867, 0.7585, 0.6433, 0.7585, 0.5657, 0.7807, 0.5636, 0.7807, 0.6454, 0.05039, 0.9179, 0.05039, 0.8402, 0.07264, 0.8382, 0.07264, 0.9199, 0.8569, 0.4529, 0.8569, 0.3752, 0.8791, 0.3732, 0.8791, 0.455, 0.9594, 0.1979, 0.9594, 0.1227, 0.9837, 0.1207, 0.9837, 0.1999, 0.8791, 0.1228, 0.8791, 0.2005, 0.8569, 0.2025, 0.8569, 0.1207, 0.9837, 0.4567, 0.9837, 0.5318, 0.9594, 0.5338, 0.9594, 0.4547, 0.3378, 0.9968, 0.3378, 0.9217, 0.3621, 0.9197, 0.3621, 0.9988, 0.2803, 0.9153, 0.2803, 0.8401, 0.3046, 0.8382, 0.3046, 0.9173, 0.3069, 0.9968, 0.3069, 0.9217, 0.3312, 0.9197, 0.3312, 0.9988, 0.7585, 0.4529, 0.7585, 0.3752, 0.7807, 0.3732, 0.7807, 0.455, 0.9571, 0.8995, 0.9571, 0.9747, 0.9328, 0.9767, 0.9328, 0.8975, 0.8299, 0.1228, 0.8299, 0.2005, 0.8077, 0.2025, 0.8077, 0.1207, 0.7585, 0.8116, 0.7585, 0.7339, 0.7807, 0.7319, 0.7807, 0.8137, 0.8791, 0.5657, 0.8791, 0.6433, 0.8569, 0.6454, 0.8569, 0.5636, 0.8545, 0.6498, 0.8545, 0.7275, 0.8323, 0.7295, 0.8323, 0.6477, 0.4462, 0.8401, 0.4462, 0.9153, 0.4219, 0.9173, 0.4219, 0.8382, 0.5902, 0.9153, 0.5902, 0.8401, 0.6145, 0.8382, 0.6145, 0.9173, 0.3952, 0.9153, 0.3952, 0.8401, 0.4195, 0.8382, 0.4195, 0.9173, 0.7253, 0.8401, 0.7253, 0.9153, 0.701, 0.9173, 0.701, 0.8382, 0.8545, 0.3752, 0.8545, 0.4529, 0.8323, 0.455, 0.8323, 0.3732, 0.8815, 0.4529, 0.8815, 0.3752, 0.9037, 0.3732, 0.9037, 0.455, 0.7585, 0.7275, 0.7585, 0.6498, 0.7807, 0.6477, 0.7807, 0.7295, 0.8545, 0.7339, 0.8545, 0.8116, 0.8323, 0.8137, 0.8323, 0.7319, 0.9061, 0.2821, 0.9061, 0.2069, 0.9304, 0.2049, 0.9304, 0.284, 0.6743, 0.9153, 0.6743, 0.8401, 0.6986, 0.8382, 0.6986, 0.9173, 0.506, 0.9153, 0.506, 0.8401, 0.5303, 0.8382, 0.5303, 0.9173, 0.1977, 0.9217, 0.1977, 0.9968, 0.1734, 0.9988, 0.1734, 0.9197, 0.8791, 0.2069, 0.8791, 0.2846, 0.8569, 0.2867, 0.8569, 0.2049, 0.8815, 0.537, 0.8815, 0.4594, 0.9037, 0.4573, 0.9037, 0.5391, 0.9037, 0.1228, 0.9037, 0.2005, 0.8815, 0.2025, 0.8815, 0.1207, 0.8053, 0.8181, 0.8053, 0.8957, 0.7831, 0.8978, 0.7831, 0.816, 0.9304, 0.1227, 0.9304, 0.1979, 0.9061, 0.1999, 0.9061, 0.1207, 0.9837, 0.6497, 0.9837, 0.7249, 0.9594, 0.7269, 0.9594, 0.6477, 0.9594, 0.3662, 0.9594, 0.291, 0.9837, 0.289, 0.9837, 0.3682, 0.9594, 0.809, 0.9594, 0.7339, 0.9837, 0.7319, 0.9837, 0.811, 0.8569, 0.3688, 0.8569, 0.2911, 0.8791, 0.289, 0.8791, 0.3708, 0.9141, 0.003239, 0.9141, 0.0809, 0.8918, 0.08296, 0.8918, 0.00118, 0.8077, 0.2846, 0.8077, 0.2069, 0.8299, 0.2049, 0.8299, 0.2867, 0.8077, 0.8116, 0.8077, 0.7339, 0.8299, 0.7319, 0.8299, 0.8137, 1.0, 0.5, 1.0, 0.5983, 0.9688, 0.5983, 0.9688, 0.5, -8.126e-07, 0.6628, 0.03125, 0.6628, 0.03125, 0.6722, 0.0, 0.6722, 0.03125, 0.6077, 8.3e-07, 0.6077, 0.0, 0.5983, 0.03125, 0.5983, 8.297e-07, 0.8923, 0.03125, 0.8923, 0.03125, 0.9017, 0.0, 0.9017, 0.03125, 0.8372, -8.136e-07, 0.8372, 0.0, 0.8278, 0.03125, 0.8278, 0.03125, 0.6628, 0.0625, 0.6628, 0.0625, 0.6722, 0.03125, 0.6722, 0.0625, 0.6077, 0.03125, 0.6077, 0.03125, 0.5983, 0.0625, 0.5983, 0.03125, 0.8923, 0.0625, 0.8923, 0.0625, 0.9017, 0.03125, 0.9017, 0.0625, 0.8372, 0.03125, 0.8372, 0.03125, 0.8278, 0.0625, 0.8278, 0.0625, 0.6628, 0.09375, 0.6628, 0.09375, 0.6722, 0.0625, 0.6722, 0.09375, 0.6077, 0.0625, 0.6077, 0.0625, 0.5983, 0.09375, 0.5983, 0.0625, 0.8923, 0.09375, 0.8923, 0.09375, 0.9017, 0.0625, 0.9017, 0.09375, 0.8372, 0.0625, 0.8372, 0.0625, 0.8278, 0.09375, 0.8278, 0.09375, 0.6628, 0.125, 0.6628, 0.125, 0.6722, 0.09375, 0.6722, 0.125, 0.6077, 0.09375, 0.6077, 0.09375, 0.5983, 0.125, 0.5983, 0.09375, 0.8923, 0.125, 0.8923, 0.125, 0.9017, 0.09375, 0.9017, 0.125, 0.8372, 0.09375, 0.8372, 0.09375, 0.8278, 0.125, 0.8278, 0.125, 0.6628, 0.1562, 0.6628, 0.1562, 0.6722, 0.125, 0.6722, 0.1563, 0.6077, 0.125, 0.6077, 0.125, 0.5983, 0.1562, 0.5983, 0.125, 0.8923, 0.1563, 0.8923, 0.1562, 0.9017, 0.125, 0.9017, 0.1562, 0.8372, 0.125, 0.8372, 0.125, 0.8278, 0.1562, 0.8278, 0.1562, 0.6628, 0.1875, 0.6628, 0.1875, 0.6722, 0.1562, 0.6722, 0.1875, 0.6077, 0.1563, 0.6077, 0.1562, 0.5983, 0.1875, 0.5983, 0.1563, 0.8923, 0.1875, 0.8923, 0.1875, 0.9017, 0.1562, 0.9017, 0.1875, 0.8372, 0.1562, 0.8372, 0.1562, 0.8278, 0.1875, 0.8278, 0.1875, 0.6628, 0.2187, 0.6628, 0.2188, 0.6722, 0.1875, 0.6722, 0.2188, 0.6077, 0.1875, 0.6077, 0.1875, 0.5983, 0.2188, 0.5983, 0.1875, 0.8923, 0.2188, 0.8923, 0.2188, 0.9017, 0.1875, 0.9017, 0.2187, 0.8372, 0.1875, 0.8372, 0.1875, 0.8278, 0.2188, 0.8278, 0.2187, 0.6628, 0.25, 0.6628, 0.25, 0.6722, 0.2188, 0.6722, 0.25, 0.6077, 0.2188, 0.6077, 0.2188, 0.5983, 0.25, 0.5983, 0.2188, 0.8923, 0.25, 0.8923, 0.25, 0.9017, 0.2188, 0.9017, 0.25, 0.8372, 0.2187, 0.8372, 0.2188, 0.8278, 0.25, 0.8278, 0.25, 0.6628, 0.2812, 0.6628, 0.2812, 0.6722, 0.25, 0.6722, 0.2813, 0.6077, 0.25, 0.6077, 0.25, 0.5983, 0.2812, 0.5983, 0.25, 0.8923, 0.2813, 0.8923, 0.2812, 0.9017, 0.25, 0.9017, 0.2812, 0.8372, 0.25, 0.8372, 0.25, 0.8278, 0.2812, 0.8278, 0.2812, 0.6628, 0.3125, 0.6628, 0.3125, 0.6722, 0.2812, 0.6722, 0.3125, 0.6077, 0.2813, 0.6077, 0.2812, 0.5983, 0.3125, 0.5983, 0.2813, 0.8923, 0.3125, 0.8923, 0.3125, 0.9017, 0.2812, 0.9017, 0.3125, 0.8372, 0.2812, 0.8372, 0.2812, 0.8278, 0.3125, 0.8278, 0.3125, 0.6628, 0.3437, 0.6628, 0.3438, 0.6722, 0.3125, 0.6722, 0.3438, 0.6077, 0.3125, 0.6077, 0.3125, 0.5983, 0.3438, 0.5983, 0.3125, 0.8923, 0.3438, 0.8923, 0.3438, 0.9017, 0.3125, 0.9017, 0.3437, 0.8372, 0.3125, 0.8372, 0.3125, 0.8278, 0.3438, 0.8278, 0.3437, 0.6628, 0.375, 0.6628, 0.375, 0.6722, 0.3438, 0.6722, 0.375, 0.6077, 0.3438, 0.6077, 0.3438, 0.5983, 0.375, 0.5983, 0.3438, 0.8923, 0.375, 0.8923, 0.375, 0.9017, 0.3438, 0.9017, 0.375, 0.8372, 0.3437, 0.8372, 0.3438, 0.8278, 0.375, 0.8278, 0.375, 0.6628, 0.4062, 0.6628, 0.4062, 0.6722, 0.375, 0.6722, 0.4063, 0.6077, 0.375, 0.6077, 0.375, 0.5983, 0.4062, 0.5983, 0.375, 0.8923, 0.4063, 0.8923, 0.4062, 0.9017, 0.375, 0.9017, 0.4062, 0.8372, 0.375, 0.8372, 0.375, 0.8278, 0.4062, 0.8278, 0.4062, 0.6628, 0.4375, 0.6628, 0.4375, 0.6722, 0.4062, 0.6722, 0.4375, 0.6077, 0.4063, 0.6077, 0.4062, 0.5983, 0.4375, 0.5983, 0.4063, 0.8923, 0.4375, 0.8923, 0.4375, 0.9017, 0.4062, 0.9017, 0.4375, 0.8372, 0.4062, 0.8372, 0.4062, 0.8278, 0.4375, 0.8278, 0.4375, 0.6628, 0.4687, 0.6628, 0.4688, 0.6722, 0.4375, 0.6722, 0.4688, 0.6077, 0.4375, 0.6077, 0.4375, 0.5983, 0.4688, 0.5983, 0.4375, 0.8923, 0.4688, 0.8923, 0.4688, 0.9017, 0.4375, 0.9017, 0.4687, 0.8372, 0.4375, 0.8372, 0.4375, 0.8278, 0.4688, 0.8278, 0.4687, 0.6628, 0.5, 0.6628, 0.5, 0.6722, 0.4688, 0.6722, 0.5, 0.6077, 0.4688, 0.6077, 0.4688, 0.5983, 0.5, 0.5983, 0.4688, 0.8923, 0.5, 0.8923, 0.5, 0.9017, 0.4688, 0.9017, 0.5, 0.8372, 0.4687, 0.8372, 0.4688, 0.8278, 0.5, 0.8278, 0.5, 0.6628, 0.5312, 0.6628, 0.5312, 0.6722, 0.5, 0.6722, 0.5313, 0.6077, 0.5, 0.6077, 0.5, 0.5983, 0.5312, 0.5983, 0.5, 0.8923, 0.5313, 0.8923, 0.5312, 0.9017, 0.5, 0.9017, 0.5312, 0.8372, 0.5, 0.8372, 0.5, 0.8278, 0.5312, 0.8278, 0.5312, 0.6628, 0.5625, 0.6628, 0.5625, 0.6722, 0.5312, 0.6722, 0.5625, 0.6077, 0.5313, 0.6077, 0.5312, 0.5983, 0.5625, 0.5983, 0.5313, 0.8923, 0.5625, 0.8923, 0.5625, 0.9017, 0.5312, 0.9017, 0.5625, 0.8372, 0.5312, 0.8372, 0.5312, 0.8278, 0.5625, 0.8278, 0.5625, 0.6628, 0.5937, 0.6628, 0.5938, 0.6722, 0.5625, 0.6722, 0.5938, 0.6077, 0.5625, 0.6077, 0.5625, 0.5983, 0.5938, 0.5983, 0.5625, 0.8923, 0.5938, 0.8923, 0.5938, 0.9017, 0.5625, 0.9017, 0.5937, 0.8372, 0.5625, 0.8372, 0.5625, 0.8278, 0.5938, 0.8278, 0.5937, 0.6628, 0.625, 0.6628, 0.625, 0.6722, 0.5938, 0.6722, 0.625, 0.6077, 0.5938, 0.6077, 0.5938, 0.5983, 0.625, 0.5983, 0.5938, 0.8923, 0.625, 0.8923, 0.625, 0.9017, 0.5938, 0.9017, 0.625, 0.8372, 0.5937, 0.8372, 0.5938, 0.8278, 0.625, 0.8278, 0.625, 0.6628, 0.6562, 0.6628, 0.6562, 0.6722, 0.625, 0.6722, 0.6563, 0.6077, 0.625, 0.6077, 0.625, 0.5983, 0.6562, 0.5983, 0.625, 0.8923, 0.6563, 0.8923, 0.6562, 0.9017, 0.625, 0.9017, 0.6562, 0.8372, 0.625, 0.8372, 0.625, 0.8278, 0.6562, 0.8278, 0.6562, 0.6628, 0.6875, 0.6628, 0.6875, 0.6722, 0.6562, 0.6722, 0.6875, 0.6077, 0.6563, 0.6077, 0.6562, 0.5983, 0.6875, 0.5983, 0.6563, 0.8923, 0.6875, 0.8923, 0.6875, 0.9017, 0.6562, 0.9017, 0.6875, 0.8372, 0.6562, 0.8372, 0.6562, 0.8278, 0.6875, 0.8278, 0.6875, 0.6628, 0.7187, 0.6628, 0.7188, 0.6722, 0.6875, 0.6722, 0.7188, 0.6077, 0.6875, 0.6077, 0.6875, 0.5983, 0.7188, 0.5983, 0.6875, 0.8923, 0.7188, 0.8923, 0.7188, 0.9017, 0.6875, 0.9017, 0.7187, 0.8372, 0.6875, 0.8372, 0.6875, 0.8278, 0.7188, 0.8278, 0.7187, 0.6628, 0.75, 0.6628, 0.75, 0.6722, 0.7188, 0.6722, 0.75, 0.6077, 0.7188, 0.6077, 0.7188, 0.5983, 0.75, 0.5983, 0.7188, 0.8923, 0.75, 0.8923, 0.75, 0.9017, 0.7188, 0.9017, 0.75, 0.8372, 0.7187, 0.8372, 0.7188, 0.8278, 0.75, 0.8278, 0.75, 0.6628, 0.7812, 0.6628, 0.7812, 0.6722, 0.75, 0.6722, 0.7813, 0.6077, 0.75, 0.6077, 0.75, 0.5983, 0.7812, 0.5983, 0.75, 0.8923, 0.7813, 0.8923, 0.7812, 0.9017, 0.75, 0.9017, 0.7812, 0.8372, 0.75, 0.8372, 0.75, 0.8278, 0.7812, 0.8278, 0.7812, 0.6628, 0.8125, 0.6628, 0.8125, 0.6722, 0.7812, 0.6722, 0.8125, 0.6077, 0.7813, 0.6077, 0.7812, 0.5983, 0.8125, 0.5983, 0.7813, 0.8923, 0.8125, 0.8923, 0.8125, 0.9017, 0.7812, 0.9017, 0.8125, 0.8372, 0.7812, 0.8372, 0.7812, 0.8278, 0.8125, 0.8278, 0.8125, 0.6628, 0.8437, 0.6628, 0.8438, 0.6722, 0.8125, 0.6722, 0.8438, 0.6077, 0.8125, 0.6077, 0.8125, 0.5983, 0.8438, 0.5983, 0.8125, 0.8923, 0.8438, 0.8923, 0.8438, 0.9017, 0.8125, 0.9017, 0.8437, 0.8372, 0.8125, 0.8372, 0.8125, 0.8278, 0.8438, 0.8278, 0.8437, 0.6628, 0.875, 0.6628, 0.875, 0.6722, 0.8438, 0.6722, 0.875, 0.6077, 0.8438, 0.6077, 0.8438, 0.5983, 0.875, 0.5983, 0.8438, 0.8923, 0.875, 0.8923, 0.875, 0.9017, 0.8438, 0.9017, 0.875, 0.8372, 0.8437, 0.8372, 0.8438, 0.8278, 0.875, 0.8278, 0.875, 0.6628, 0.9062, 0.6628, 0.9062, 0.6722, 0.875, 0.6722, 0.9063, 0.6077, 0.875, 0.6077, 0.875, 0.5983, 0.9062, 0.5983, 0.875, 0.8923, 0.9063, 0.8923, 0.9062, 0.9017, 0.875, 0.9017, 0.9062, 0.8372, 0.875, 0.8372, 0.875, 0.8278, 0.9062, 0.8278, 0.9062, 0.6628, 0.9375, 0.6628, 0.9375, 0.6722, 0.9062, 0.6722, 0.9375, 0.6077, 0.9063, 0.6077, 0.9062, 0.5983, 0.9375, 0.5983, 0.9063, 0.8923, 0.9375, 0.8923, 0.9375, 0.9017, 0.9062, 0.9017, 0.9375, 0.8372, 0.9062, 0.8372, 0.9062, 0.8278, 0.9375, 0.8278, 0.9375, 0.6628, 0.9687, 0.6628, 0.9688, 0.6722, 0.9375, 0.6722, 0.9688, 0.6077, 0.9375, 0.6077, 0.9375, 0.5983, 0.9688, 0.5983, 0.9375, 0.8923, 0.9688, 0.8923, 0.9688, 0.9017, 0.9375, 0.9017, 0.9687, 0.8372, 0.9375, 0.8372, 0.9375, 0.8278, 0.9688, 0.8278, 0.9687, 0.6628, 1.0, 0.6628, 1.0, 0.6722, 0.9688, 0.6722, 1.0, 0.6077, 0.9688, 0.6077, 0.9688, 0.5983, 1.0, 0.5983, 0.9688, 0.8923, 1.0, 0.8923, 1.0, 0.9017, 0.9688, 0.9017, 1.0, 0.8372, 0.9687, 0.8372, 0.9688, 0.8278, 1.0, 0.8278, 0.4219, 0.3599, 0.5037, 0.3599, 0.5024, 0.4771, 0.4232, 0.4771, 0.002493, 0.2403, 0.08165, 0.2403, 0.08296, 0.3575, 0.00118, 0.3575, 0.3354, 0.5967, 0.2536, 0.5967, 0.2549, 0.4795, 0.3341, 0.4795, 0.5074, 0.3599, 0.5865, 0.3599, 0.5878, 0.4771, 0.506, 0.4771, 0.5037, 0.7162, 0.4219, 0.7162, 0.4232, 0.599, 0.5024, 0.599, 0.1708, 0.599, 0.2499, 0.599, 0.2512, 0.7162, 0.1695, 0.7162, 0.5902, 0.3599, 0.672, 0.3599, 0.6707, 0.4771, 0.5915, 0.4771, 0.002493, 0.4795, 0.08165, 0.4795, 0.08296, 0.5967, 0.00118, 0.5967, 0.5878, 0.7162, 0.506, 0.7162, 0.5074, 0.599, 0.5865, 0.599, 0.1658, 0.8358, 0.08664, 0.8358, 0.08532, 0.7186, 0.1671, 0.7186, 0.4195, 0.5967, 0.3378, 0.5967, 0.3391, 0.4795, 0.4182, 0.4795, 0.1658, 0.238, 0.08664, 0.238, 0.08532, 0.1207, 0.1671, 0.1207, 0.5878, 0.1184, 0.506, 0.1184, 0.5074, 0.001182, 0.5865, 0.00118, 0.2499, 0.1184, 0.1708, 0.1184, 0.1695, 0.00118, 0.2512, 0.001182, 0.5902, 0.7186, 0.672, 0.7186, 0.6706, 0.8358, 0.5915, 0.8358, 0.7548, 0.238, 0.6756, 0.238, 0.6743, 0.1207, 0.7561, 0.1207, 0.5902, 0.4795, 0.672, 0.4795, 0.6706, 0.5967, 0.5915, 0.5967, 0.1658, 0.3575, 0.08664, 0.3575, 0.08532, 0.2403, 0.1671, 0.2403, 0.3354, 0.7162, 0.2536, 0.7162, 0.2549, 0.599, 0.3341, 0.599, 0.5024, 0.238, 0.4232, 0.238, 0.4219, 0.1207, 0.5037, 0.1207, 0.5037, 0.5967, 0.4219, 0.5967, 0.4232, 0.4795, 0.5024, 0.4795, 0.2499, 0.3575, 0.1708, 0.3575, 0.1695, 0.2403, 0.2512, 0.2403, 0.3378, 0.1207, 0.4195, 0.1207, 0.4182, 0.238, 0.3391, 0.238, 0.4182, 0.3575, 0.3391, 0.3575, 0.3378, 0.2403, 0.4195, 0.2403, 0.2536, 0.3599, 0.3354, 0.3599, 0.3341, 0.4771, 0.2549, 0.4771, 0.08165, 0.4771, 0.002493, 0.4771, 0.00118, 0.3599, 0.08296, 0.3599, 0.506, 0.1207, 0.5878, 0.1207, 0.5865, 0.238, 0.5074, 0.238, 0.3341, 0.3575, 0.2549, 0.3575, 0.2536, 0.2403, 0.3354, 0.2403, 0.4219, 0.2403, 0.5037, 0.2403, 0.5024, 0.3575, 0.4232, 0.3575, 0.1658, 0.4771, 0.08664, 0.4771, 0.08532, 0.3599, 0.1671, 0.3599, 0.506, 0.2403, 0.5878, 0.2403, 0.5865, 0.3575, 0.5074, 0.3575, 0.5865, 0.5967, 0.5074, 0.5967, 0.506, 0.4795, 0.5878, 0.4795, 0.1695, 0.1207, 0.2512, 0.1207, 0.2499, 0.238, 0.1708, 0.238, 0.4182, 0.1184, 0.3391, 0.1184, 0.3378, 0.00118, 0.4195, 0.001182, 0.2536, 0.001182, 0.3354, 0.00118, 0.3341, 0.1184, 0.2549, 0.1184, 0.7548, 0.5967, 0.6756, 0.5967, 0.6743, 0.4795, 0.7561, 0.4795, 0.6743, 0.2403, 0.7561, 0.2403, 0.7548, 0.3575, 0.6756, 0.3575, 0.5915, 0.001182, 0.6706, 0.00118, 0.672, 0.1184, 0.5902, 0.1184, 0.4219, 0.00118, 0.5037, 0.001182, 0.5024, 0.1184, 0.4232, 0.1184, 0.5915, 0.1207, 0.6706, 0.1207, 0.672, 0.238, 0.5902, 0.238, 0.6743, 0.599, 0.7561, 0.599, 0.7548, 0.7162, 0.6756, 0.7162, 0.1708, 0.3599, 0.2499, 0.3599, 0.2512, 0.4771, 0.1695, 0.4771, 0.1695, 0.7186, 0.2512, 0.7186, 0.2499, 0.8358, 0.1708, 0.8358, 0.5915, 0.2403, 0.6706, 0.2403, 0.672, 0.3575, 0.5902, 0.3575, 0.5902, 0.599, 0.672, 0.599, 0.6707, 0.7162, 0.5915, 0.7162, 0.2549, 0.7186, 0.3341, 0.7186, 0.3354, 0.8358, 0.2536, 0.8358, 0.506, 0.7186, 0.5878, 0.7186, 0.5865, 0.8358, 0.5074, 0.8358, 0.4232, 0.7186, 0.5024, 0.7186, 0.5037, 0.8358, 0.4219, 0.8358, 0.6743, 0.3599, 0.7561, 0.3599, 0.7548, 0.4771, 0.6756, 0.4771, 0.3391, 0.599, 0.4182, 0.599, 0.4195, 0.7162, 0.3378, 0.7162, 0.6743, 0.7186, 0.7561, 0.7186, 0.7548, 0.8358, 0.6756, 0.8358, 0.7598, 0.001182, 0.8389, 0.00118, 0.8402, 0.1184, 0.7585, 0.1184, 0.6743, 0.00118, 0.7561, 0.00118, 0.7548, 0.1184, 0.6756, 0.1184, 0.002493, 0.00118, 0.08165, 0.00118, 0.08296, 0.1184, 0.00118, 0.1184, 0.00118, 0.599, 0.08296, 0.599, 0.08165, 0.7162, 0.002495, 0.7162, 0.08664, 0.4795, 0.1658, 0.4795, 0.1671, 0.5967, 0.08532, 0.5967, 0.3378, 0.3599, 0.4195, 0.3599, 0.4182, 0.4771, 0.3391, 0.4771, 0.002493, 0.7186, 0.08165, 0.7186, 0.08296, 0.8358, 0.00118, 0.8358, 0.08532, 0.00118, 0.1671, 0.00118, 0.1658, 0.1184, 0.08664, 0.1184, 0.08664, 0.599, 0.1658, 0.599, 0.1671, 0.7162, 0.08532, 0.7162, 0.2536, 0.1207, 0.3354, 0.1207, 0.3341, 0.238, 0.2549, 0.238, 0.002493, 0.1207, 0.08165, 0.1207, 0.08296, 0.238, 0.00118, 0.238, 0.3378, 0.7186, 0.4195, 0.7186, 0.4182, 0.8358, 0.3391, 0.8358, 0.1708, 0.4795, 0.2499, 0.4795, 0.2512, 0.5967, 0.1695, 0.5967, 0.832, 0.9022, 0.832, 0.9773, 0.8077, 0.9793, 0.8077, 0.9002, 0.7831, 0.7275, 0.7831, 0.6498, 0.8053, 0.6477, 0.8053, 0.7295, 0.9164, 0.07834, 0.9164, 0.003173, 0.9407, 0.00118, 0.9407, 0.08033, 0.6168, 0.9153, 0.6168, 0.8401, 0.6411, 0.8382, 0.6411, 0.9173, 0.9571, 0.7339, 0.9571, 0.809, 0.9328, 0.811, 0.9328, 0.7319, 0.4752, 0.9153, 0.4752, 0.8401, 0.4995, 0.8382, 0.4995, 0.9173, 0.8077, 0.8957, 0.8077, 0.8181, 0.8299, 0.816, 0.8299, 0.8978, 0.9571, 0.6497, 0.9571, 0.7249, 0.9328, 0.7269, 0.9328, 0.6477, 0.8791, 0.8181, 0.8791, 0.8957, 0.8569, 0.8978, 0.8569, 0.816, 0.1465, 0.8402, 0.1465, 0.9179, 0.1242, 0.9199, 0.1242, 0.8382, 0.8077, 0.5592, 0.8077, 0.4815, 0.8299, 0.4795, 0.8299, 0.5612, 0.7831, 0.6433, 0.7831, 0.5657, 0.8053, 0.5636, 0.8053, 0.6454, 0.8569, 0.9773, 0.8569, 0.9022, 0.8812, 0.9002, 0.8812, 0.9793, 0.02342, 0.8402, 0.02343, 0.9179, 0.00118, 0.9199, 0.00118, 0.8382, 0.7519, 0.8401, 0.7519, 0.9153, 0.7276, 0.9173, 0.7276, 0.8382, 0.2244, 0.8401, 0.2244, 0.9153, 0.2001, 0.9173, 0.2001, 0.8382, 0.9328, 0.2821, 0.9328, 0.2069, 0.9571, 0.2049, 0.9571, 0.284, 0.3069, 0.9153, 0.3069, 0.8401, 0.3312, 0.8382, 0.3312, 0.9173, 0.1488, 0.9179, 0.1488, 0.8402, 0.1711, 0.8382, 0.1711, 0.9199, 0.9304, 0.291, 0.9304, 0.3662, 0.9061, 0.3682, 0.9061, 0.289, 0.7807, 0.1228, 0.7807, 0.2005, 0.7585, 0.2025, 0.7585, 0.1207, 0.9037, 0.2911, 0.9037, 0.3688, 0.8815, 0.3708, 0.8815, 0.289, 0.8077, 0.7275, 0.8077, 0.6498, 0.8299, 0.6477, 0.8299, 0.7295, 0.8323, 0.2846, 0.8323, 0.2069, 0.8545, 0.2049, 0.8545, 0.2867, 0.9328, 0.4503, 0.9328, 0.3752, 0.9571, 0.3732, 0.9571, 0.4523, 0.8545, 0.2911, 0.8545, 0.3688, 0.8323, 0.3708, 0.8323, 0.289, 0.994, 0.003172, 0.994, 0.07834, 0.9697, 0.08033, 0.9697, 0.00118, 0.9304, 0.4593, 0.9304, 0.5345, 0.9061, 0.5365, 0.9061, 0.4573, 0.9328, 0.3662, 0.9328, 0.291, 0.9571, 0.289, 0.9571, 0.3682, 0.9061, 0.6408, 0.9061, 0.5656, 0.9304, 0.5636, 0.9304, 0.6427, 0.8323, 0.2005, 0.8323, 0.1228, 0.8545, 0.1207, 0.8545, 0.2025, 0.9837, 0.5656, 0.9837, 0.6408, 0.9594, 0.6427, 0.9594, 0.5636, 0.04803, 0.8402, 0.04803, 0.9179, 0.02579, 0.9199, 0.02579, 0.8382, 0.8299, 0.3752, 0.8299, 0.4529, 0.8077, 0.455, 0.8077, 0.3732, 0.8077, 0.6433, 0.8077, 0.5657, 0.8299, 0.5636, 0.8299, 0.6454, 0.8815, 0.7275, 0.8815, 0.6498, 0.9037, 0.6477, 0.9037, 0.7295, 0.9594, 0.2821, 0.9594, 0.2069, 0.9837, 0.2049, 0.9837, 0.284, 0.251, 0.9217, 0.251, 0.9968, 0.2267, 0.9988, 0.2267, 0.9197, 0.3621, 0.8401, 0.3621, 0.9153, 0.3378, 0.9173, 0.3378, 0.8382, 0.9061, 0.7249, 0.9061, 0.6497, 0.9304, 0.6477, 0.9304, 0.7269, 0.8053, 0.3752, 0.8053, 0.4529, 0.7831, 0.455, 0.7831, 0.3732, 0.8053, 0.7339, 0.8053, 0.8116, 0.7831, 0.8137, 0.7831, 0.7319, 0.7807, 0.8181, 0.7807, 0.8957, 0.7585, 0.8978, 0.7585, 0.816, 0.8815, 0.8116, 0.8815, 0.7339, 0.9037, 0.7319, 0.9037, 0.8137, 0.9837, 0.3752, 0.9837, 0.4503, 0.9594, 0.4523, 0.9594, 0.3732, 0.2779, 0.9217, 0.2779, 0.9968, 0.2536, 0.9988, 0.2536, 0.9197, 0.3887, 0.8401, 0.3887, 0.9153, 0.3644, 0.9173, 0.3644, 0.8382, 0.9304, 0.3752, 0.9304, 0.4503, 0.9061, 0.4523, 0.9061, 0.3732, 0.8649, 0.003239, 0.8649, 0.0809, 0.8426, 0.08296, 0.8426, 0.00118, 0.8299, 0.2911, 0.8299, 0.3688, 0.8077, 0.3708, 0.8077, 0.289, 0.8545, 0.4815, 0.8545, 0.5592, 0.8323, 0.5612, 0.8323, 0.4795, 0.8569, 0.537, 0.8569, 0.4594, 0.8791, 0.4573, 0.8791, 0.5391, 0.2244, 0.9217, 0.2244, 0.9968, 0.2001, 0.9988, 0.2001, 0.9197, 0.9571, 0.818, 0.9571, 0.8932, 0.9328, 0.8952, 0.9328, 0.816, 0.6678, 0.8401, 0.6678, 0.9153, 0.6435, 0.9173, 0.6435, 0.8382, 0.9061, 0.809, 0.9061, 0.7339, 0.9304, 0.7319, 0.9304, 0.811, 0.7807, 0.2911, 0.7807, 0.3688, 0.7585, 0.3708, 0.7585, 0.289, 0.8895, 0.003239, 0.8895, 0.0809, 0.8672, 0.08296, 0.8672, 0.00118, 0.8323, 0.6433, 0.8323, 0.5657, 0.8545, 0.5636, 0.8545, 0.6454, 0.7831, 0.5592, 0.7831, 0.4815, 0.8053, 0.4795, 0.8053, 0.5612, 0.9571, 0.1227, 0.9571, 0.1979, 0.9328, 0.1999, 0.9328, 0.1207, 0.9571, 0.4593, 0.9571, 0.5345, 0.9328, 0.5365, 0.9328, 0.4573, 0.9837, 0.818, 0.9837, 0.8932, 0.9594, 0.8952, 0.9594, 0.816, 0.2267, 0.9153, 0.2267, 0.8401, 0.251, 0.8382, 0.251, 0.9173, 0.7894, 0.4479, 0.75, 0.4518, 0.75, 0.49, 0.7968, 0.4854, 0.25, 0.4518, 0.2894, 0.4479, 0.2968, 0.4854, 0.25, 0.49, 0.8272, 0.4364, 0.7894, 0.4479, 0.7968, 0.4854, 0.8418, 0.4717, 0.2894, 0.4479, 0.3272, 0.4364, 0.3418, 0.4717, 0.2968, 0.4854, 0.8621, 0.4178, 0.8272, 0.4364, 0.8418, 0.4717, 0.8833, 0.4496, 0.3272, 0.4364, 0.3621, 0.4178, 0.3833, 0.4496, 0.3418, 0.4717, 0.8927, 0.3927, 0.8621, 0.4178, 0.8833, 0.4496, 0.9197, 0.4197, 0.3621, 0.4178, 0.3927, 0.3927, 0.4197, 0.4197, 0.3833, 0.4496, 0.9178, 0.3621, 0.8927, 0.3927, 0.9197, 0.4197, 0.9496, 0.3833, 0.3927, 0.3927, 0.4178, 0.3621, 0.4496, 0.3833, 0.4197, 0.4197, 0.9364, 0.3272, 0.9178, 0.3621, 0.9496, 0.3833, 0.9717, 0.3418, 0.4178, 0.3621, 0.4364, 0.3272, 0.4717, 0.3418, 0.4496, 0.3833, 0.9479, 0.2894, 0.9364, 0.3272, 0.9717, 0.3418, 0.9854, 0.2968, 0.4364, 0.3272, 0.4479, 0.2894, 0.4854, 0.2968, 0.4717, 0.3418, 0.9518, 0.25, 0.9479, 0.2894, 0.9854, 0.2968, 0.99, 0.25, 0.4479, 0.2894, 0.4518, 0.25, 0.49, 0.25, 0.4854, 0.2968, 0.9479, 0.2106, 0.9518, 0.25, 0.99, 0.25, 0.9854, 0.2032, 0.4518, 0.25, 0.4479, 0.2106, 0.4854, 0.2032, 0.49, 0.25, 0.9364, 0.1728, 0.9479, 0.2106, 0.9854, 0.2032, 0.9717, 0.1582, 0.4479, 0.2106, 0.4364, 0.1728, 0.4717, 0.1582, 0.4854, 0.2032, 0.9178, 0.1379, 0.9364, 0.1728, 0.9717, 0.1582, 0.9496, 0.1167, 0.4364, 0.1728, 0.4178, 0.1379, 0.4496, 0.1167, 0.4717, 0.1582, 0.8927, 0.1073, 0.9178, 0.1379, 0.9496, 0.1167, 0.9197, 0.08029, 0.4178, 0.1379, 0.3927, 0.1073, 0.4197, 0.08029, 0.4496, 0.1167, 0.8621, 0.08223, 0.8927, 0.1073, 0.9197, 0.08029, 0.8833, 0.05045, 0.3927, 0.1073, 0.3621, 0.08223, 0.3833, 0.05045, 0.4197, 0.08029, 0.8272, 0.06358, 0.8621, 0.08223, 0.8833, 0.05045, 0.8418, 0.02827, 0.3621, 0.08223, 0.3272, 0.06358, 0.3418, 0.02827, 0.3833, 0.05045, 0.7894, 0.0521, 0.8272, 0.06358, 0.8418, 0.02827, 0.7968, 0.01461, 0.3272, 0.06358, 0.2894, 0.0521, 0.2968, 0.01461, 0.3418, 0.02827, 0.75, 0.04822, 0.7894, 0.0521, 0.7968, 0.01461, 0.75, 0.01, 0.2894, 0.0521, 0.25, 0.04822, 0.25, 0.01, 0.2968, 0.01461, 0.7106, 0.0521, 0.75, 0.04822, 0.75, 0.01, 0.7032, 0.01461, 0.25, 0.04822, 0.2106, 0.0521, 0.2032, 0.01461, 0.25, 0.01, 0.6728, 0.06358, 0.7106, 0.0521, 0.7032, 0.01461, 0.6582, 0.02827, 0.2106, 0.0521, 0.1728, 0.06358, 0.1582, 0.02827, 0.2032, 0.01461, 0.6379, 0.08223, 0.6728, 0.06358, 0.6582, 0.02827, 0.6167, 0.05045, 0.1728, 0.06358, 0.1379, 0.08223, 0.1167, 0.05045, 0.1582, 0.02827, 0.6073, 0.1073, 0.6379, 0.08223, 0.6167, 0.05045, 0.5803, 0.08029, 0.1379, 0.08223, 0.1073, 0.1073, 0.08029, 0.08029, 0.1167, 0.05045, 0.5822, 0.1379, 0.6073, 0.1073, 0.5803, 0.08029, 0.5504, 0.1167, 0.1073, 0.1073, 0.08223, 0.1379, 0.05045, 0.1167, 0.08029, 0.08029, 0.5636, 0.1728, 0.5822, 0.1379, 0.5504, 0.1167, 0.5283, 0.1582, 0.08223, 0.1379, 0.06358, 0.1728, 0.02827, 0.1582, 0.05045, 0.1167, 0.5521, 0.2106, 0.5636, 0.1728, 0.5283, 0.1582, 0.5146, 0.2032, 0.06358, 0.1728, 0.0521, 0.2106, 0.01461, 0.2032, 0.02827, 0.1582, 0.5482, 0.25, 0.5521, 0.2106, 0.5146, 0.2032, 0.51, 0.25, 0.0521, 0.2106, 0.04822, 0.25, 0.01, 0.25, 0.01461, 0.2032, 0.5521, 0.2894, 0.5482, 0.25, 0.51, 0.25, 0.5146, 0.2968, 0.04822, 0.25, 0.0521, 0.2894, 0.01461, 0.2968, 0.01, 0.25, 0.5636, 0.3272, 0.5521, 0.2894, 0.5146, 0.2968, 0.5283, 0.3418, 0.0521, 0.2894, 0.06358, 0.3272, 0.02827, 0.3418, 0.01461, 0.2968, 0.5822, 0.3621, 0.5636, 0.3272, 0.5283, 0.3418, 0.5504, 0.3833, 0.06358, 0.3272, 0.08223, 0.3621, 0.05045, 0.3833, 0.02827, 0.3418, 0.6073, 0.3927, 0.5822, 0.3621, 0.5504, 0.3833, 0.5803, 0.4197, 0.08223, 0.3621, 0.1073, 0.3927, 0.08029, 0.4197, 0.05045, 0.3833, 0.6379, 0.4178, 0.6073, 0.3927, 0.5803, 0.4197, 0.6167, 0.4496, 0.1073, 0.3927, 0.1379, 0.4178, 0.1167, 0.4496, 0.08029, 0.4197, 0.6728, 0.4364, 0.6379, 0.4178, 0.6167, 0.4496, 0.6582, 0.4717, 0.1379, 0.4178, 0.1728, 0.4364, 0.1582, 0.4717, 0.1167, 0.4496, 0.7106, 0.4479, 0.6728, 0.4364, 0.6582, 0.4717, 0.7032, 0.4854, 0.1728, 0.4364, 0.2106, 0.4479, 0.2032, 0.4854, 0.1582, 0.4717, 0.75, 0.4518, 0.7106, 0.4479, 0.7032, 0.4854, 0.75, 0.49, 0.2106, 0.4479, 0.25, 0.4518, 0.25, 0.49, 0.2032, 0.4854, 0.2894, 0.4479, 0.25, 0.4518, 0.2106, 0.4479, 0.1728, 0.4364, 0.1379, 0.4178, 0.1073, 0.3927, 0.08223, 0.3621, 0.06358, 0.3272, 0.0521, 0.2894, 0.04822, 0.25, 0.0521, 0.2106, 0.06358, 0.1728, 0.08223, 0.1379, 0.1073, 0.1073, 0.1379, 0.08223, 0.1728, 0.06358, 0.2106, 0.0521, 0.25, 0.04822, 0.2894, 0.0521, 0.3272, 0.06358, 0.3621, 0.08223, 0.3927, 0.1073, 0.4178, 0.1379, 0.4364, 0.1728, 0.4479, 0.2106, 0.4518, 0.25, 0.4479, 0.2894, 0.4364, 0.3272, 0.4178, 0.3621, 0.3927, 0.3927, 0.3621, 0.4178, 0.3272, 0.4364, 0.75, 0.4518, 0.7894, 0.4479, 0.8272, 0.4364, 0.8621, 0.4178, 0.8927, 0.3927, 0.9178, 0.3621, 0.9364, 0.3272, 0.9479, 0.2894, 0.9518, 0.25, 0.9479, 0.2106, 0.9364, 0.1728, 0.9178, 0.1379, 0.8927, 0.1073, 0.8621, 0.08223, 0.8272, 0.06358, 0.7894, 0.0521, 0.75, 0.04822, 0.7106, 0.0521, 0.6728, 0.06358, 0.6379, 0.08223, 0.6073, 0.1073, 0.5822, 0.1379, 0.5636, 0.1728, 0.5521, 0.2106, 0.5482, 0.25, 0.5521, 0.2894, 0.5636, 0.3272, 0.5822, 0.3621, 0.6073, 0.3927, 0.6379, 0.4178, 0.6728, 0.4364, 0.7106, 0.4479, 0.4364, 0.3272, 0.4178, 0.3621, 0.4178, 0.3621, 0.4364, 0.3272, 0.6379, 0.08223, 0.6073, 0.1073, 0.6073, 0.1073, 0.6379, 0.08223, 0.9364, 0.3272, 0.9479, 0.2894, 0.9479, 0.2894, 0.9364, 0.3272, 0.1073, 0.1073, 0.1379, 0.08223, 0.1379, 0.08223, 0.1073, 0.1073, 0.4479, 0.2894, 0.4364, 0.3272, 0.4364, 0.3272, 0.4479, 0.2894, 0.6073, 0.1073, 0.5822, 0.1379, 0.5822, 0.1379, 0.6073, 0.1073, 0.9479, 0.2894, 0.9518, 0.25, 0.9518, 0.25, 0.9479, 0.2894, 0.08223, 0.1379, 0.1073, 0.1073, 0.1073, 0.1073, 0.08223, 0.1379, 0.4518, 0.25, 0.4479, 0.2894, 0.4479, 0.2894, 0.4518, 0.25, 0.5822, 0.1379, 0.5636, 0.1728, 0.5636, 0.1728, 0.5822, 0.1379, 0.9518, 0.25, 0.9479, 0.2106, 0.9479, 0.2106, 0.9518, 0.25, 0.06358, 0.1728, 0.08223, 0.1379, 0.08223, 0.1379, 0.06358, 0.1728, 0.4479, 0.2106, 0.4518, 0.25, 0.4518, 0.25, 0.4479, 0.2106, 0.5636, 0.1728, 0.5521, 0.2106, 0.5521, 0.2106, 0.5636, 0.1728, 0.9479, 0.2106, 0.9364, 0.1728, 0.9364, 0.1728, 0.9479, 0.2106, 0.0521, 0.2106, 0.06358, 0.1728, 0.06358, 0.1728, 0.0521, 0.2106, 0.4364, 0.1728, 0.4479, 0.2106, 0.4479, 0.2106, 0.4364, 0.1728, 0.5521, 0.2106, 0.5482, 0.25, 0.5482, 0.25, 0.5521, 0.2106, 0.9364, 0.1728, 0.9178, 0.1379, 0.9178, 0.1379, 0.9364, 0.1728, 0.04822, 0.25, 0.0521, 0.2106, 0.0521, 0.2106, 0.04822, 0.25, 0.4178, 0.1379, 0.4364, 0.1728, 0.4364, 0.1728, 0.4178, 0.1379, 0.5482, 0.25, 0.5521, 0.2894, 0.5521, 0.2894, 0.5482, 0.25, 0.9178, 0.1379, 0.8927, 0.1073, 0.8927, 0.1073, 0.9178, 0.1379, 0.0521, 0.2894, 0.04822, 0.25, 0.04822, 0.25, 0.0521, 0.2894, 0.3927, 0.1073, 0.4178, 0.1379, 0.4178, 0.1379, 0.3927, 0.1073, 0.5521, 0.2894, 0.5636, 0.3272, 0.5636, 0.3272, 0.5521, 0.2894, 0.8927, 0.1073, 0.8621, 0.08223, 0.8621, 0.08223, 0.8927, 0.1073, 0.06358, 0.3272, 0.0521, 0.2894, 0.0521, 0.2894, 0.06358, 0.3272, 0.3621, 0.08223, 0.3927, 0.1073, 0.3927, 0.1073, 0.3621, 0.08223, 0.5636, 0.3272, 0.5822, 0.3621, 0.5822, 0.3621, 0.5636, 0.3272, 0.8621, 0.08223, 0.8272, 0.06358, 0.8272, 0.06358, 0.8621, 0.08223, 0.75, 0.4518, 0.7894, 0.4479, 0.7894, 0.4479, 0.75, 0.4518, 0.08223, 0.3621, 0.06358, 0.3272, 0.06358, 0.3272, 0.08223, 0.3621, 0.3272, 0.06358, 0.3621, 0.08223, 0.3621, 0.08223, 0.3272, 0.06358, 0.2894, 0.4479, 0.25, 0.4518, 0.25, 0.4518, 0.2894, 0.4479, 0.5822, 0.3621, 0.6073, 0.3927, 0.6073, 0.3927, 0.5822, 0.3621, 0.8272, 0.06358, 0.7894, 0.0521, 0.7894, 0.0521, 0.8272, 0.06358, 0.7894, 0.4479, 0.8272, 0.4364, 0.8272, 0.4364, 0.7894, 0.4479, 0.1073, 0.3927, 0.08223, 0.3621, 0.08223, 0.3621, 0.1073, 0.3927, 0.2894, 0.0521, 0.3272, 0.06358, 0.3272, 0.06358, 0.2894, 0.0521, 0.3272, 0.4364, 0.2894, 0.4479, 0.2894, 0.4479, 0.3272, 0.4364, 0.6073, 0.3927, 0.6379, 0.4178, 0.6379, 0.4178, 0.6073, 0.3927, 0.7894, 0.0521, 0.75, 0.04822, 0.75, 0.04822, 0.7894, 0.0521, 0.8272, 0.4364, 0.8621, 0.4178, 0.8621, 0.4178, 0.8272, 0.4364, 0.1379, 0.4178, 0.1073, 0.3927, 0.1073, 0.3927, 0.1379, 0.4178, 0.25, 0.04822, 0.2894, 0.0521, 0.2894, 0.0521, 0.25, 0.04822, 0.3621, 0.4178, 0.3272, 0.4364, 0.3272, 0.4364, 0.3621, 0.4178, 0.6379, 0.4178, 0.6728, 0.4364, 0.6728, 0.4364, 0.6379, 0.4178, 0.75, 0.04822, 0.7106, 0.0521, 0.7106, 0.0521, 0.75, 0.04822, 0.8621, 0.4178, 0.8927, 0.3927, 0.8927, 0.3927, 0.8621, 0.4178, 0.1728, 0.4364, 0.1379, 0.4178, 0.1379, 0.4178, 0.1728, 0.4364, 0.2106, 0.0521, 0.25, 0.04822, 0.25, 0.04822, 0.2106, 0.0521, 0.3927, 0.3927, 0.3621, 0.4178, 0.3621, 0.4178, 0.3927, 0.3927, 0.6728, 0.4364, 0.7106, 0.4479, 0.7106, 0.4479, 0.6728, 0.4364, 0.7106, 0.0521, 0.6728, 0.06358, 0.6728, 0.06358, 0.7106, 0.0521, 0.8927, 0.3927, 0.9178, 0.3621, 0.9178, 0.3621, 0.8927, 0.3927, 0.2106, 0.4479, 0.1728, 0.4364, 0.1728, 0.4364, 0.2106, 0.4479, 0.1728, 0.06358, 0.2106, 0.0521, 0.2106, 0.0521, 0.1728, 0.06358, 0.4178, 0.3621, 0.3927, 0.3927, 0.3927, 0.3927, 0.4178, 0.3621, 0.7106, 0.4479, 0.75, 0.4518, 0.75, 0.4518, 0.7106, 0.4479, 0.6728, 0.06358, 0.6379, 0.08223, 0.6379, 0.08223, 0.6728, 0.06358, 0.9178, 0.3621, 0.9364, 0.3272, 0.9364, 0.3272, 0.9178, 0.3621])
me_cylinder.materials.append(mat_material_001)
me_cylinder.update()

# ---- objects
ob_plane = bpy.data.objects.new('Plane', me_plane)
ob_cylinder = bpy.data.objects.new('Cylinder', me_cylinder)

# ---- transforms, parenting, visibility, modifiers, constraints
ob_plane.location = (0.0, 0.0, 0.0)
ob_plane.scale = (20.0, 20.0, 20.0)
ob_cylinder.location = (-16.59, -14.3, 1.0)
ob_cylinder.rotation_euler = (1.571, -0.0, 0.0)
_m = ob_cylinder.modifiers.new('Smooth by Angle', 'NODES')
_m.node_group = ng_smooth_by_angle
_m.use_pin_to_last = True
_m.show_group_selector = False

# ---- collection membership
col_collection.objects.link(ob_plane)
col_collection.objects.link(ob_cylinder)

# ---- scene / render settings (as saved in the file)
scene.frame_start = 1; scene.frame_end = 60; scene.frame_set(1)
scene.render.engine = 'BLENDER_EEVEE_NEXT'
bpy.context.view_layer.update()

# ---- added for rendering (the .blend has no active camera and no usable light): camera, sun
cam_auto = bpy.data.cameras.new('AutoCamera')
cam_auto.lens = 50.0
cam_auto.sensor_width = 36.0
cam_auto.clip_end = 1000.0
ob_auto_camera = bpy.data.objects.new('AutoCamera', cam_auto)
scene.collection.objects.link(ob_auto_camera)
ob_auto_camera.location = (52.3745, -62.8494, 42.8996)
ob_auto_camera.rotation_euler = (1.09748, -7.21219e-08, 0.694738)
scene.camera = ob_auto_camera
light_auto_sun = bpy.data.lights.new('AutoSun', 'SUN')
light_auto_sun.energy = 3.0
light_auto_sun.angle = 0.0523599
ob_auto_sun = bpy.data.objects.new('AutoSun', light_auto_sun)
scene.collection.objects.link(ob_auto_sun)
ob_auto_sun.rotation_euler = (0.872665, 0.174533, 0.523599)
bpy.context.view_layer.update()
